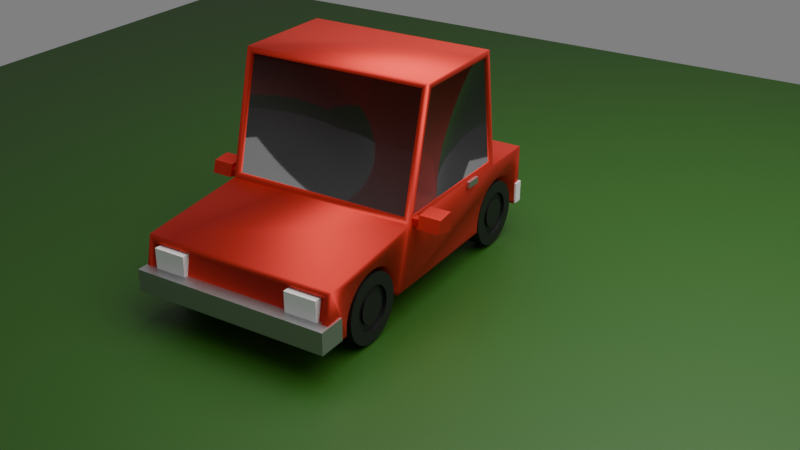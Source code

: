 # Source: car.blend  (saved by Blender 5.0.119; exported with 4.5.12 LTS)
import bpy
from mathutils import Matrix  # noqa: F401  (used for matrix-valued properties, if any)

bpy.ops.wm.read_factory_settings(use_empty=True)
scene = bpy.context.scene
scene.name = 'Scene'

# ---- collections
col_collection = bpy.data.collections.new('Collection'); scene.collection.children.link(col_collection)

# ---- materials (node trees are filled in below, after node groups)
mat_car_red = bpy.data.materials.new('car red')
mat_car_red.alpha_threshold = 0.0
mat_car_red.use_backface_culling_lightprobe_volume = False
mat_car_red.roughness = 0.5
mat_car_red.line_color = (0.0, 0.0, 0.0, 1.0)
mat_winshild = bpy.data.materials.new('winshild')
mat_material_002 = bpy.data.materials.new('Material.002')
mat_material = bpy.data.materials.new('Material')
mat_material_001 = bpy.data.materials.new('Material.001')

# ---- material node trees
mat_car_red.use_nodes = True; mat_car_red.node_tree.nodes.clear()
_N = mat_car_red.node_tree.nodes; _L = mat_car_red.node_tree.links
n0 = _N.new('ShaderNodeOutputMaterial'); n0.name = 'Material Output'; n0.location = (200, 100)
n1 = _N.new('ShaderNodeBsdfPrincipled'); n1.name = 'Principled BSDF'; n1.location = (-200, 100)
n1.inputs[0].default_value = (0.8, 0.06054, 0.04698, 1.0)
n1.inputs[1].default_value = 1.0
n1.inputs[2].default_value = 0.607
_L.new(n1.outputs[0], n0.inputs[0])
n0.is_active_output = True
mat_winshild.use_nodes = True; mat_winshild.node_tree.nodes.clear()
_N = mat_winshild.node_tree.nodes; _L = mat_winshild.node_tree.links
n0 = _N.new('ShaderNodeBsdfPrincipled'); n0.name = 'Principled BSDF'; n0.location = (-200, 100)
n0.inputs[0].default_value = (0.02821, 0.02821, 0.02821, 1.0)
n0.inputs[2].default_value = 0.07
n1 = _N.new('ShaderNodeOutputMaterial'); n1.name = 'Material Output'; n1.location = (200, 100)
_L.new(n0.outputs[0], n1.inputs[0])
n1.is_active_output = True
mat_material_002.use_nodes = True; mat_material_002.node_tree.nodes.clear()
_N = mat_material_002.node_tree.nodes; _L = mat_material_002.node_tree.links
n0 = _N.new('ShaderNodeBsdfPrincipled'); n0.name = 'Principled BSDF'; n0.location = (-200, 100)
n0.inputs[0].default_value = (0.008122, 0.008122, 0.008122, 1.0)
n1 = _N.new('ShaderNodeOutputMaterial'); n1.name = 'Material Output'; n1.location = (200, 100)
_L.new(n0.outputs[0], n1.inputs[0])
n1.is_active_output = True
mat_material.use_nodes = True; mat_material.node_tree.nodes.clear()
_N = mat_material.node_tree.nodes; _L = mat_material.node_tree.links
n0 = _N.new('ShaderNodeBsdfPrincipled'); n0.name = 'Principled BSDF'; n0.location = (-200, 100)
n0.inputs[0].default_value = (0.4337, 0.4337, 0.4337, 1.0)
n0.inputs[1].default_value = 1.0
n1 = _N.new('ShaderNodeOutputMaterial'); n1.name = 'Material Output'; n1.location = (200, 100)
_L.new(n0.outputs[0], n1.inputs[0])
n1.is_active_output = True
mat_material_001.use_nodes = True; mat_material_001.node_tree.nodes.clear()
_N = mat_material_001.node_tree.nodes; _L = mat_material_001.node_tree.links
n0 = _N.new('ShaderNodeBsdfPrincipled'); n0.name = 'Principled BSDF'; n0.location = (-200, 100)
n0.inputs[0].default_value = (0.01929, 0.09463, 0.004344, 1.0)
n1 = _N.new('ShaderNodeOutputMaterial'); n1.name = 'Material Output'; n1.location = (200, 100)
_L.new(n0.outputs[0], n1.inputs[0])
n1.is_active_output = True

# ---- world
world_world = bpy.data.worlds.new('World'); scene.world = world_world
world_world.use_nodes = True; world_world.node_tree.nodes.clear()
_N = world_world.node_tree.nodes; _L = world_world.node_tree.links
n0 = _N.new('ShaderNodeOutputWorld'); n0.name = 'World Output'; n0.location = (200, 100)
n1 = _N.new('ShaderNodeBackground'); n1.name = 'Background'; n1.location = (-200, 100)
n1.inputs[0].default_value = (0.2168, 0.2168, 0.2168, 1.0)
_L.new(n1.outputs[0], n0.inputs[0])
n0.is_active_output = True
world_world.color = (0.05088, 0.05088, 0.05088)
world_world.sun_shadow_jitter_overblur = 0.0

# ---- cameras
cam_camera = bpy.data.cameras.new('Camera')
cam_camera.clip_end = 100.0
cam_camera.ortho_scale = 7.314

# ---- lights
light_light = bpy.data.lights.new('Light', 'AREA')
light_light.energy = 1000.0
light_light.shadow_soft_size = 0.1
light_light.shape = 'RECTANGLE'
light_light.size = 10.0
light_light.size_y = 10.0

# ---- meshes
me_cube = bpy.data.meshes.new('Cube')
me_cube.from_pydata([(1.0, 1.752, 0.314), (1.0, 1.752, -0.314), (0.9361, -1.648, 0.1454), (0.9361, -1.738, -0.2517), (-1.0, 1.752, 0.314), (-1.0, 1.752, -0.314), (-0.9361, -1.648, 0.1454), (-0.9361, -1.738, -0.2517), (-1.0, -0.4426, -0.314), (1.0, 1.092, 0.3723), (0.9431, -0.4283, 0.3691), (-0.9431, -0.4283, 0.3691), (-0.9402, 1.151, 0.3732), (1.0, -0.4426, -0.314), (1.0, 0.9384, 1.497), (0.9431, -0.1362, 1.501), (-0.9431, -0.1362, 1.501), (-0.9402, 0.9974, 1.496), (-1.0, -0.3713, 0.3692), (1.0, -0.3674, 0.3723), (-1.0, -0.07918, 1.5), (1.0, -0.07681, 1.497), (-1.0, -0.4426, 0.314), (1.0, -0.4426, 0.314), (-1.0, -0.1219, 1.556), (1.0, -0.1219, 1.556), (-0.9431, -0.3928, 0.3599), (0.9431, -0.3928, 0.3599), (-0.9431, -0.1007, 1.491), (0.9431, -0.1007, 1.491), (0.9402, 1.151, 0.3732), (0.9402, 0.9974, 1.496), (0.9744, 1.092, 0.3723), (0.9744, -0.3674, 0.3723), (0.9744, 0.9384, 1.497), (0.9744, -0.07681, 1.497), (-1.0, 1.095, 0.3692), (1.0, 1.159, 0.314), (-1.0, 0.9411, 1.5), (1.0, 0.9893, 1.556), (-0.9402, 1.123, 0.3695), (0.9402, 1.123, 0.3695), (-0.9402, 0.9702, 1.493), (0.9402, 0.9702, 1.493), (-1.0, 1.159, 0.314), (-1.0, 0.9893, 1.556), (-1.026, -0.3713, 0.3692), (-1.026, 1.095, 0.3692), (-1.026, -0.07918, 1.5), (-1.026, 0.9411, 1.5), (-1.0, -0.3713, 0.3692), (-1.0, 1.095, 0.3692), (-1.0, -0.07918, 1.5), (-1.0, 0.9411, 1.5), (-0.9736, -0.3713, 0.3692), (-0.9736, 1.095, 0.3692), (-0.9736, -0.07918, 1.5), (-0.9736, 0.9411, 1.5), (1.0, -1.433, -0.314), (1.0, -0.6279, -0.314), (-1.0, -1.433, -0.314), (-1.0, -0.6279, -0.314), (1.0, -1.186, 0.1055), (1.0, -1.11, 0.1286), (1.0, -1.031, 0.1365), (1.0, -0.9512, 0.1286), (1.0, -0.8045, 0.06788), (1.0, -0.7428, 0.01726), (1.0, -0.6546, -0.1148), (1.0, -0.6314, -0.1911), (1.0, -0.6922, -0.04441), (1.0, -0.8748, 0.1055), (1.0, -1.438, -0.2705), (1.0, -1.407, -0.1148), (1.0, -1.43, -0.1911), (1.0, -1.318, 0.01726), (1.0, -0.6236, -0.2705), (1.0, -1.257, 0.06788), (1.0, -1.369, -0.04441), (-1.0, -1.407, -0.1148), (-1.0, -1.318, 0.01726), (-1.0, -1.369, -0.04441), (-1.0, -1.257, 0.06788), (-1.0, -1.11, 0.1286), (-1.0, -1.186, 0.1055), (-1.0, -0.9512, 0.1286), (-1.0, -1.031, 0.1365), (-1.0, -1.438, -0.2705), (-1.0, -1.43, -0.1911), (-1.0, -0.8045, 0.06788), (-1.0, -0.8748, 0.1055), (-1.0, -0.6546, -0.1148), (-1.0, -0.6922, -0.04441), (-1.0, -0.6236, -0.2705), (-1.0, -0.6314, -0.1911), (-1.0, -0.7428, 0.01726), (-1.0, 1.267, 0.1365), (-1.0, 1.159, 0.1197), (-1.0, 1.188, 0.1286), (-1.0, 1.423, 0.1055), (-1.0, 1.494, 0.06788), (-1.0, 1.347, 0.1286), (-1.0, 1.606, -0.04441), (-1.0, 1.555, 0.01726), (-1.0, 1.667, -0.1911), (-1.0, 1.674, -0.2705), (-1.0, 1.67, -0.314), (-1.0, 1.644, -0.1148), (1.0, 1.347, 0.1286), (1.0, 1.494, 0.06788), (1.0, 1.423, 0.1055), (1.0, 1.606, -0.04441), (1.0, 1.667, -0.1911), (1.0, 1.644, -0.1148), (1.0, 1.555, 0.01726), (1.0, 1.188, 0.1286), (1.0, 1.159, 0.1197), (1.0, 1.674, -0.2705), (1.0, 1.67, -0.314), (1.0, 1.267, 0.1365), (1.0, 0.8683, -0.1911), (1.0, 0.8915, -0.1148), (1.0, 0.9291, -0.04441), (1.0, 1.112, 0.1055), (1.0, 0.9797, 0.01726), (1.0, 1.041, 0.06788), (1.0, 0.8648, -0.314), (1.0, 0.8605, -0.2705), (-1.0, 0.8648, -0.314), (-1.0, 0.8605, -0.2705), (-1.0, 0.8683, -0.1911), (-1.0, 0.8915, -0.1148), (-1.0, 0.9291, -0.04441), (-1.0, 1.041, 0.06788), (-1.0, 1.112, 0.1055), (-1.0, 0.9797, 0.01726), (1.0, -1.634, 0.2077), (-1.0, -1.634, 0.2077), (1.0, -1.752, -0.314), (-1.0, -1.752, -0.314), (0.9361, -1.613, 0.1376), (-0.9361, -1.613, 0.1376), (0.9361, -1.703, -0.2596), (-0.9361, -1.703, -0.2596)], [], [(23, 22, 137, 136), (6, 7, 143, 141), (44, 4, 5, 106, 105, 104, 107, 102, 103, 100, 99, 101, 96, 98, 97), (138, 139, 60, 58), (8, 13, 59, 61), (59, 13, 23, 136, 138, 58, 72, 74, 73, 78, 75, 77, 62, 63, 64, 65, 71, 66, 67, 70, 68, 69, 76), (5, 4, 0, 1), (1, 0, 37, 116, 115, 119, 108, 110, 109, 114, 111, 113, 112, 117, 118), (116, 37, 23, 13, 126, 127, 120, 121, 122, 124, 125, 123), (106, 5, 1, 118), (13, 8, 128, 126), (87, 60, 139, 137, 22, 8, 61, 93, 94, 91, 92, 95, 89, 90, 85, 86, 83, 84, 82, 80, 81, 79, 88), (129, 128, 8, 22, 44, 97, 134, 133, 135, 132, 131, 130), (0, 4, 44, 37), (10, 15, 29, 27), (39, 45, 24, 25), (36, 18, 46, 47), (21, 19, 33, 35), (30, 12, 40, 41), (10, 11, 22, 23), (16, 15, 25, 24), (15, 10, 23, 25), (11, 16, 24, 22), (26, 27, 29, 28), (11, 10, 27, 26), (16, 11, 26, 28), (15, 16, 28, 29), (9, 19, 23, 37), (21, 14, 39, 25), (19, 21, 25, 23), (14, 9, 37, 39), (33, 32, 34, 35), (19, 9, 32, 33), (9, 14, 34, 32), (14, 21, 35, 34), (12, 30, 37, 44), (31, 17, 45, 39), (17, 12, 44, 45), (30, 31, 39, 37), (41, 40, 42, 43), (31, 30, 41, 43), (17, 31, 43, 42), (12, 17, 42, 40), (18, 36, 44, 22), (38, 20, 24, 45), (20, 18, 22, 24), (36, 38, 45, 44), (46, 48, 52, 50), (38, 36, 47, 49), (20, 38, 49, 48), (18, 20, 48, 46), (53, 51, 55, 57), (47, 46, 50, 51), (49, 47, 51, 53), (48, 49, 53, 52), (55, 54, 56, 57), (52, 53, 57, 56), (50, 52, 56, 54), (51, 50, 54, 55), (85, 65, 64, 86), (71, 65, 85, 90), (89, 66, 71, 90), (95, 67, 66, 89), (70, 67, 95, 92), (68, 70, 92, 91), (69, 68, 91, 94), (76, 69, 94, 93), (59, 76, 93, 61), (58, 60, 87, 72), (88, 74, 72, 87), (79, 73, 74, 88), (81, 78, 73, 79), (80, 75, 78, 81), (82, 77, 75, 80), (84, 62, 77, 82), (83, 63, 62, 84), (86, 64, 63, 83), (119, 96, 101, 108), (99, 110, 108, 101), (100, 109, 110, 99), (103, 114, 109, 100), (103, 102, 111, 114), (102, 107, 113, 111), (107, 104, 112, 113), (104, 105, 117, 112), (118, 117, 105, 106), (128, 129, 127, 126), (130, 120, 127, 129), (131, 121, 120, 130), (132, 122, 121, 131), (135, 124, 122, 132), (133, 125, 124, 135), (134, 123, 125, 133), (97, 98, 115, 116, 123, 134), (96, 119, 115, 98), (6, 2, 136, 137), (3, 7, 139, 138), (2, 3, 138, 136), (7, 6, 137, 139), (142, 140, 141, 143), (7, 3, 142, 143), (3, 2, 140, 142), (2, 6, 141, 140)])
me_cube.polygons.foreach_set('use_smooth', [True] * 103)
me_cube.polygons.foreach_set('material_index', [0, 0, 0, 0, 0, 0, 0, 0, 0, 0, 0, 0, 0, 0, 0, 0, 0, 0, 0, 0, 0, 0, 0, 1, 0, 0, 0, 0, 0, 0, 0, 1, 0, 0, 0, 0, 0, 0, 0, 1, 0, 0, 0, 0, 0, 0, 0, 0, 0, 0, 0, 0, 0, 0, 0, 0, 0, 0, 0, 0, 0, 0, 0, 0, 0, 0, 0, 0, 0, 0, 0, 0, 0, 0, 0, 0, 0, 0, 0, 0, 0, 0, 0, 0, 0, 0, 0, 0, 0, 0, 0, 0, 0, 0, 0, 0, 0, 0, 0, 0, 0, 0, 0])
_k = set([(0, 4), (136, 137)])
me_cube.attributes.new('sharp_edge', 'BOOLEAN', 'EDGE').data.foreach_set('value', [ (min(e.vertices), max(e.vertices)) in _k for e in me_cube.edges])
_uv = me_cube.uv_layers.new(name='UVMap')
_uv.uv.foreach_set('vector', [0.625, 0.6658, 0.875, 0.6658, 0.875, 0.75, 0.625, 0.75, 0.5952, 0.992, 0.4048, 0.992, 0.4048, 0.992, 0.5952, 0.992, 0.625, 0.1676, 0.625, 0.25, 0.375, 0.25, 0.375, 0.2386, 0.3923, 0.2392, 0.4239, 0.2381, 0.4543, 0.2349, 0.4823, 0.2297, 0.5069, 0.2227, 0.527, 0.2141, 0.542, 0.2043, 0.5512, 0.1937, 0.5543, 0.1827, 0.5512, 0.1716, 0.5477, 0.1676, 0.375, 0.75, 0.125, 0.75, 0.125, 0.7295, 0.375, 0.7295, 0.125, 0.6658, 0.375, 0.6658, 0.375, 0.6777, 0.125, 0.6777, 0.375, 0.6777, 0.375, 0.6658, 0.625, 0.6658, 0.625, 0.75, 0.375, 0.75, 0.375, 0.7295, 0.3923, 0.7298, 0.4239, 0.7293, 0.4543, 0.7278, 0.4823, 0.7254, 0.5069, 0.7221, 0.527, 0.7181, 0.542, 0.7136, 0.5512, 0.7087, 0.5543, 0.7036, 0.5512, 0.6985, 0.542, 0.6936, 0.527, 0.6891, 0.5069, 0.6851, 0.4823, 0.6818, 0.4543, 0.6794, 0.4239, 0.6779, 0.3923, 0.6774, 0.375, 0.25, 0.625, 0.25, 0.625, 0.5, 0.375, 0.5, 0.375, 0.5, 0.625, 0.5, 0.625, 0.5824, 0.5477, 0.5824, 0.5512, 0.5784, 0.5543, 0.5673, 0.5512, 0.5563, 0.542, 0.5457, 0.527, 0.5359, 0.5069, 0.5273, 0.4823, 0.5203, 0.4543, 0.5151, 0.4239, 0.5119, 0.3923, 0.5108, 0.375, 0.5114, 0.5477, 0.5824, 0.625, 0.5824, 0.625, 0.6658, 0.375, 0.6658, 0.375, 0.5977, 0.3923, 0.598, 0.4239, 0.5976, 0.4543, 0.5963, 0.4823, 0.5944, 0.5069, 0.5918, 0.527, 0.5885, 0.542, 0.5849, 0.125, 0.5114, 0.125, 0.5, 0.375, 0.5, 0.375, 0.5114, 0.375, 0.6658, 0.125, 0.6658, 0.125, 0.5977, 0.375, 0.5977, 0.3923, 0.02022, 0.375, 0.0205, 0.375, 0.0, 0.625, 0.0, 0.625, 0.08423, 0.375, 0.08423, 0.375, 0.07231, 0.3923, 0.07258, 0.4239, 0.07208, 0.4543, 0.07059, 0.4823, 0.06817, 0.5069, 0.06491, 0.527, 0.06095, 0.542, 0.05642, 0.5512, 0.05151, 0.5543, 0.0464, 0.5512, 0.0413, 0.542, 0.03638, 0.527, 0.03186, 0.5069, 0.02789, 0.4823, 0.02464, 0.4543, 0.02222, 0.4239, 0.02073, 0.3923, 0.152, 0.375, 0.1523, 0.375, 0.08423, 0.625, 0.08423, 0.625, 0.1676, 0.5477, 0.1676, 0.542, 0.1651, 0.527, 0.1615, 0.5069, 0.1582, 0.4823, 0.1556, 0.4543, 0.1537, 0.4239, 0.1524, 0.625, 0.5, 0.875, 0.5, 0.875, 0.5824, 0.625, 0.5824, 0.6321, 0.6658, 0.6321, 0.6658, 0.6321, 0.6658, 0.6321, 0.6658, 0.625, 0.5824, 0.875, 0.5824, 0.875, 0.6658, 0.625, 0.6658, 0.625, 0.1645, 0.625, 0.08735, 0.625, 0.08735, 0.625, 0.1645, 0.625, 0.6617, 0.625, 0.6625, 0.625, 0.6625, 0.625, 0.6617, 0.6325, 0.5824, 0.8675, 0.5824, 0.8675, 0.5824, 0.6325, 0.5824, 0.6321, 0.6658, 0.8679, 0.6658, 0.875, 0.6658, 0.625, 0.6658, 0.8679, 0.6658, 0.6321, 0.6658, 0.625, 0.6658, 0.875, 0.6658, 0.6321, 0.6658, 0.6321, 0.6658, 0.625, 0.6658, 0.625, 0.6658, 0.8679, 0.6658, 0.8679, 0.6658, 0.875, 0.6658, 0.875, 0.6658, 0.8679, 0.6658, 0.6321, 0.6658, 0.6321, 0.6658, 0.8679, 0.6658, 0.8679, 0.6658, 0.6321, 0.6658, 0.6321, 0.6658, 0.8679, 0.6658, 0.8679, 0.6658, 0.8679, 0.6658, 0.8679, 0.6658, 0.8679, 0.6658, 0.6321, 0.6658, 0.8679, 0.6658, 0.8679, 0.6658, 0.6321, 0.6658, 0.625, 0.5857, 0.625, 0.6625, 0.625, 0.6658, 0.625, 0.5824, 0.625, 0.6617, 0.625, 0.5865, 0.625, 0.5824, 0.625, 0.6658, 0.625, 0.6625, 0.625, 0.6617, 0.625, 0.6658, 0.625, 0.6658, 0.625, 0.5865, 0.625, 0.5857, 0.625, 0.5824, 0.625, 0.5824, 0.625, 0.6625, 0.625, 0.5857, 0.625, 0.5865, 0.625, 0.6617, 0.625, 0.6625, 0.625, 0.5857, 0.625, 0.5857, 0.625, 0.6625, 0.625, 0.5857, 0.625, 0.5865, 0.625, 0.5865, 0.625, 0.5857, 0.625, 0.5865, 0.625, 0.6617, 0.625, 0.6617, 0.625, 0.5865, 0.8675, 0.5824, 0.6325, 0.5824, 0.625, 0.5824, 0.875, 0.5824, 0.6325, 0.5824, 0.8675, 0.5824, 0.875, 0.5824, 0.625, 0.5824, 0.8675, 0.5824, 0.8675, 0.5824, 0.875, 0.5824, 0.875, 0.5824, 0.6325, 0.5824, 0.6325, 0.5824, 0.625, 0.5824, 0.625, 0.5824, 0.6325, 0.5824, 0.8675, 0.5824, 0.8675, 0.5824, 0.6325, 0.5824, 0.6325, 0.5824, 0.6325, 0.5824, 0.6325, 0.5824, 0.6325, 0.5824, 0.8675, 0.5824, 0.6325, 0.5824, 0.6325, 0.5824, 0.8675, 0.5824, 0.8675, 0.5824, 0.8675, 0.5824, 0.8675, 0.5824, 0.8675, 0.5824, 0.625, 0.08735, 0.625, 0.1645, 0.625, 0.1676, 0.625, 0.08423, 0.625, 0.1637, 0.625, 0.08813, 0.625, 0.08423, 0.625, 0.1676, 0.625, 0.08813, 0.625, 0.08735, 0.625, 0.08423, 0.625, 0.08423, 0.625, 0.1645, 0.625, 0.1637, 0.625, 0.1676, 0.625, 0.1676, 0.625, 0.08735, 0.625, 0.08813, 0.625, 0.08813, 0.625, 0.08735, 0.625, 0.1637, 0.625, 0.1645, 0.625, 0.1645, 0.625, 0.1637, 0.625, 0.08813, 0.625, 0.1637, 0.625, 0.1637, 0.625, 0.08813, 0.625, 0.08735, 0.625, 0.08813, 0.625, 0.08813, 0.625, 0.08735, 0.625, 0.1637, 0.625, 0.1645, 0.625, 0.1645, 0.625, 0.1637, 0.625, 0.1645, 0.625, 0.08735, 0.625, 0.08735, 0.625, 0.1645, 0.625, 0.1637, 0.625, 0.1645, 0.625, 0.1645, 0.625, 0.1637, 0.625, 0.08813, 0.625, 0.1637, 0.625, 0.1637, 0.625, 0.08813, 0.625, 0.1645, 0.625, 0.08735, 0.625, 0.08813, 0.625, 0.1637, 0.625, 0.08813, 0.625, 0.1637, 0.625, 0.1637, 0.625, 0.08813, 0.625, 0.08735, 0.625, 0.08813, 0.625, 0.08813, 0.625, 0.08735, 0.625, 0.1645, 0.625, 0.08735, 0.625, 0.08735, 0.625, 0.1645, 0.9688, 0.5874, 0.9688, 0.9726, 1.0, 0.9726, 1.0, 0.5874, 0.9375, 0.9726, 0.9688, 0.9726, 0.9688, 0.5874, 0.9375, 0.5874, 0.9062, 0.5874, 0.9062, 0.9726, 0.9375, 0.9726, 0.9375, 0.5874, 0.875, 0.5874, 0.875, 0.9726, 0.9062, 0.9726, 0.9062, 0.5874, 0.8438, 0.9726, 0.875, 0.9726, 0.875, 0.5874, 0.8438, 0.5874, 0.8125, 0.9726, 0.8438, 0.9726, 0.8438, 0.5874, 0.8125, 0.5874, 0.7812, 0.9726, 0.8125, 0.9726, 0.8125, 0.5874, 0.7813, 0.5874, 0.75, 0.9726, 0.7812, 0.9726, 0.7813, 0.5874, 0.75, 0.5874, 0.7329, 0.9726, 0.75, 0.9726, 0.75, 0.5874, 0.7329, 0.5874, 0.2671, 0.9726, 0.2671, 0.5874, 0.25, 0.5874, 0.25, 0.9726, 0.2188, 0.5874, 0.2188, 0.9726, 0.25, 0.9726, 0.25, 0.5874, 0.1875, 0.5874, 0.1875, 0.9726, 0.2188, 0.9726, 0.2188, 0.5874, 0.1562, 0.5874, 0.1562, 0.9726, 0.1875, 0.9726, 0.1875, 0.5874, 0.125, 0.5874, 0.125, 0.9726, 0.1562, 0.9726, 0.1562, 0.5874, 0.09375, 0.5874, 0.09375, 0.9726, 0.125, 0.9726, 0.125, 0.5874, 0.0625, 0.5874, 0.0625, 0.9726, 0.09375, 0.9726, 0.09375, 0.5874, 0.03125, 0.5874, 0.03125, 0.9726, 0.0625, 0.9726, 0.0625, 0.5874, 0.0, 0.5874, 0.0, 0.9726, 0.03125, 0.9726, 0.03125, 0.5874, 1.0, 0.9726, 1.0, 0.5874, 0.9688, 0.5874, 0.9688, 0.9726, 0.9375, 0.5874, 0.9375, 0.9726, 0.9688, 0.9726, 0.9688, 0.5874, 0.9062, 0.5874, 0.9062, 0.9726, 0.9375, 0.9726, 0.9375, 0.5874, 0.875, 0.5874, 0.875, 0.9726, 0.9062, 0.9726, 0.9062, 0.5874, 0.875, 0.5874, 0.8438, 0.5874, 0.8438, 0.9726, 0.875, 0.9726, 0.8438, 0.5874, 0.8125, 0.5874, 0.8125, 0.9726, 0.8438, 0.9726, 0.8125, 0.5874, 0.7812, 0.5874, 0.7812, 0.9726, 0.8125, 0.9726, 0.7812, 0.5874, 0.75, 0.5874, 0.75, 0.9726, 0.7812, 0.9726, 0.7329, 0.9726, 0.75, 0.9726, 0.75, 0.5874, 0.7329, 0.5874, 0.2671, 0.5874, 0.25, 0.5874, 0.25, 0.9726, 0.2671, 0.9726, 0.2188, 0.5874, 0.2188, 0.9726, 0.25, 0.9726, 0.25, 0.5874, 0.1875, 0.5874, 0.1875, 0.9726, 0.2188, 0.9726, 0.2188, 0.5874, 0.1562, 0.5874, 0.1562, 0.9726, 0.1875, 0.9726, 0.1875, 0.5874, 0.125, 0.5874, 0.125, 0.9726, 0.1562, 0.9726, 0.1562, 0.5874, 0.09375, 0.5874, 0.09375, 0.9726, 0.125, 0.9726, 0.125, 0.5874, 0.0625, 0.5874, 0.0625, 0.9726, 0.09375, 0.9726, 0.09375, 0.5874, 0.04328, 0.5874, 0.03125, 0.5874, 0.03125, 0.9726, 0.04328, 0.9726, 0.0625, 0.9726, 0.0625, 0.5874, 0.0, 0.5874, 0.0, 0.9726, 0.03125, 0.9726, 0.03125, 0.5874, 0.5952, 0.992, 0.5952, 0.758, 0.625, 0.75, 0.625, 1.0, 0.4048, 0.758, 0.4048, 0.992, 0.375, 1.0, 0.375, 0.75, 0.5952, 0.758, 0.4048, 0.758, 0.375, 0.75, 0.625, 0.75, 0.4048, 0.992, 0.5952, 0.992, 0.625, 1.0, 0.375, 1.0, 0.4048, 0.758, 0.5952, 0.758, 0.5952, 0.992, 0.4048, 0.992, 0.4048, 0.992, 0.4048, 0.758, 0.4048, 0.758, 0.4048, 0.992, 0.4048, 0.758, 0.5952, 0.758, 0.5952, 0.758, 0.4048, 0.758, 0.5952, 0.758, 0.5952, 0.992, 0.5952, 0.992, 0.5952, 0.758])
me_cube.materials.append(mat_car_red)
me_cube.materials.append(mat_winshild)
me_cube.use_mirror_vertex_groups = False
me_cube.update()
me_cylinder = bpy.data.meshes.new('Cylinder')
me_cylinder.from_pydata([(0.0, 1.0, -1.0), (0.0, 0.6504, 1.0), (0.1951, 0.9808, -1.0), (0.1269, 0.6379, 1.0), (0.3827, 0.9239, -1.0), (0.2489, 0.6008, 1.0), (0.5556, 0.8315, -1.0), (0.3613, 0.5407, 1.0), (0.7071, 0.7071, -1.0), (0.4599, 0.4599, 1.0), (0.8315, 0.5556, -1.0), (0.5407, 0.3613, 1.0), (0.9239, 0.3827, -1.0), (0.6008, 0.2489, 1.0), (0.9808, 0.1951, -1.0), (0.6379, 0.1269, 1.0), (1.0, 0.0, -1.0), (0.6504, 0.0, 1.0), (0.9808, -0.1951, -1.0), (0.6379, -0.1269, 1.0), (0.9239, -0.3827, -1.0), (0.6008, -0.2489, 1.0), (0.8315, -0.5556, -1.0), (0.5407, -0.3613, 1.0), (0.7071, -0.7071, -1.0), (0.4599, -0.4599, 1.0), (0.5556, -0.8315, -1.0), (0.3613, -0.5407, 1.0), (0.3827, -0.9239, -1.0), (0.2489, -0.6008, 1.0), (0.1951, -0.9808, -1.0), (0.1269, -0.6379, 1.0), (0.0, -1.0, -1.0), (0.0, -0.6504, 1.0), (-0.1951, -0.9808, -1.0), (-0.1269, -0.6379, 1.0), (-0.3827, -0.9239, -1.0), (-0.2489, -0.6008, 1.0), (-0.5556, -0.8315, -1.0), (-0.3613, -0.5407, 1.0), (-0.7071, -0.7071, -1.0), (-0.4599, -0.4599, 1.0), (-0.8315, -0.5556, -1.0), (-0.5407, -0.3613, 1.0), (-0.9239, -0.3827, -1.0), (-0.6008, -0.2489, 1.0), (-0.9808, -0.1951, -1.0), (-0.6379, -0.1269, 1.0), (-1.0, 0.0, -1.0), (-0.6504, 0.0, 1.0), (-0.9808, 0.1951, -1.0), (-0.6379, 0.1269, 1.0), (-0.9239, 0.3827, -1.0), (-0.6008, 0.2489, 1.0), (-0.8315, 0.5556, -1.0), (-0.5407, 0.3613, 1.0), (-0.7071, 0.7071, -1.0), (-0.4599, 0.4599, 1.0), (-0.5556, 0.8315, -1.0), (-0.3613, 0.5407, 1.0), (-0.3827, 0.9239, -1.0), (-0.2489, 0.6008, 1.0), (-0.1951, 0.9808, -1.0), (-0.1269, 0.6379, 1.0), (0.1951, 0.9808, 1.0), (0.0, 1.0, 1.0), (0.3827, 0.9239, 1.0), (0.5556, 0.8315, 1.0), (0.7071, 0.7071, 1.0), (0.8315, 0.5556, 1.0), (0.9239, 0.3827, 1.0), (0.9808, 0.1951, 1.0), (1.0, 0.0, 1.0), (0.9808, -0.1951, 1.0), (0.9239, -0.3827, 1.0), (0.8315, -0.5556, 1.0), (0.7071, -0.7071, 1.0), (0.5556, -0.8315, 1.0), (0.3827, -0.9239, 1.0), (0.1951, -0.9808, 1.0), (0.0, -1.0, 1.0), (-0.1951, -0.9808, 1.0), (-0.3827, -0.9239, 1.0), (-0.5556, -0.8315, 1.0), (-0.7071, -0.7071, 1.0), (-0.8315, -0.5556, 1.0), (-0.9239, -0.3827, 1.0), (-0.9808, -0.1951, 1.0), (-1.0, 0.0, 1.0), (-0.9808, 0.1951, 1.0), (-0.9239, 0.3827, 1.0), (-0.8315, 0.5556, 1.0), (-0.7071, 0.7071, 1.0), (-0.5556, 0.8315, 1.0), (-0.3827, 0.9239, 1.0), (-0.1951, 0.9808, 1.0), (0.1951, 0.9808, 1.0), (0.0, 1.0, 1.0), (0.3827, 0.9239, 1.0), (0.5556, 0.8315, 1.0), (0.7071, 0.7071, 1.0), (0.8315, 0.5556, 1.0), (0.9239, 0.3827, 1.0), (0.9808, 0.1951, 1.0), (1.0, 0.0, 1.0), (0.9808, -0.1951, 1.0), (0.9239, -0.3827, 1.0), (0.8315, -0.5556, 1.0), (0.7071, -0.7071, 1.0), (0.5556, -0.8315, 1.0), (0.3827, -0.9239, 1.0), (0.1951, -0.9808, 1.0), (0.0, -1.0, 1.0), (-0.1951, -0.9808, 1.0), (-0.3827, -0.9239, 1.0), (-0.5556, -0.8315, 1.0), (-0.7071, -0.7071, 1.0), (-0.8315, -0.5556, 1.0), (-0.9239, -0.3827, 1.0), (-0.9808, -0.1951, 1.0), (-1.0, 0.0, 1.0), (-0.9808, 0.1951, 1.0), (-0.9239, 0.3827, 1.0), (-0.8315, 0.5556, 1.0), (-0.7071, 0.7071, 1.0), (-0.5556, 0.8315, 1.0), (-0.3827, 0.9239, 1.0), (-0.1951, 0.9808, 1.0), (0.08577, 0.4312, 0.7078), (0.0, 0.4397, 0.7078), (0.1683, 0.4062, 0.7078), (0.2443, 0.3656, 0.7078), (0.3109, 0.3109, 0.7078), (0.3656, 0.2443, 0.7078), (0.4062, 0.1683, 0.7078), (0.4312, 0.08577, 0.7078), (0.4397, 0.0, 0.7078), (0.4312, -0.08577, 0.7078), (0.4062, -0.1683, 0.7078), (0.3656, -0.2443, 0.7078), (0.3109, -0.3109, 0.7078), (0.2443, -0.3656, 0.7078), (0.1683, -0.4062, 0.7078), (0.08577, -0.4312, 0.7078), (0.0, -0.4397, 0.7078), (-0.08577, -0.4312, 0.7078), (-0.1683, -0.4062, 0.7078), (-0.2443, -0.3656, 0.7078), (-0.3109, -0.3109, 0.7078), (-0.3656, -0.2443, 0.7078), (-0.4062, -0.1683, 0.7078), (-0.4312, -0.08577, 0.7078), (-0.4397, 0.0, 0.7078), (-0.4312, 0.08577, 0.7078), (-0.4062, 0.1683, 0.7078), (-0.3656, 0.2443, 0.7078), (-0.3109, 0.3109, 0.7078), (-0.2443, 0.3656, 0.7078), (-0.1683, 0.4062, 0.7078), (-0.08577, 0.4312, 0.7078), (0.1269, 0.6379, 0.7078), (0.0, 0.6504, 0.7078), (0.2489, 0.6008, 0.7078), (0.3613, 0.5407, 0.7078), (0.4599, 0.4599, 0.7078), (0.5407, 0.3613, 0.7078), (0.6008, 0.2489, 0.7078), (0.6379, 0.1269, 0.7078), (0.6504, 0.0, 0.7078), (0.6379, -0.1269, 0.7078), (0.6008, -0.2489, 0.7078), (0.5407, -0.3613, 0.7078), (0.4599, -0.4599, 0.7078), (0.3613, -0.5407, 0.7078), (0.2489, -0.6008, 0.7078), (0.1269, -0.6379, 0.7078), (0.0, -0.6504, 0.7078), (-0.1269, -0.6379, 0.7078), (-0.2489, -0.6008, 0.7078), (-0.3613, -0.5407, 0.7078), (-0.4599, -0.4599, 0.7078), (-0.5407, -0.3613, 0.7078), (-0.6008, -0.2489, 0.7078), (-0.6379, -0.1269, 0.7078), (-0.6504, 0.0, 0.7078), (-0.6379, 0.1269, 0.7078), (-0.6008, 0.2489, 0.7078), (-0.5407, 0.3613, 0.7078), (-0.4599, 0.4599, 0.7078), (-0.3613, 0.5407, 0.7078), (-0.2489, 0.6008, 0.7078), (-0.1269, 0.6379, 0.7078), (0.08577, 0.4312, 0.9264), (-3.434e-09, 0.4397, 0.9264), (0.1683, 0.4062, 0.9264), (0.2443, 0.3656, 0.9264), (0.3109, 0.3109, 0.9264), (0.3656, 0.2443, 0.9264), (0.4062, 0.1683, 0.9264), (0.4312, 0.08577, 0.9264), (0.4397, 0.0, 0.9264), (0.4312, -0.08577, 0.9264), (0.4062, -0.1683, 0.9264), (0.3656, -0.2443, 0.9264), (0.3109, -0.3109, 0.9264), (0.2443, -0.3656, 0.9264), (0.1683, -0.4062, 0.9264), (0.08577, -0.4312, 0.9264), (-3.434e-09, -0.4397, 0.9264), (-0.08577, -0.4312, 0.9264), (-0.1683, -0.4062, 0.9264), (-0.2443, -0.3656, 0.9264), (-0.3109, -0.3109, 0.9264), (-0.3656, -0.2443, 0.9264), (-0.4062, -0.1683, 0.9264), (-0.4312, -0.08577, 0.9264), (-0.4397, 0.0, 0.9264), (-0.4312, 0.08577, 0.9264), (-0.4062, 0.1683, 0.9264), (-0.3656, 0.2443, 0.9264), (-0.3109, 0.3109, 0.9264), (-0.2443, 0.3656, 0.9264), (-0.1683, 0.4062, 0.9264), (-0.08577, 0.4312, 0.9264), (6.64, 1.0, -1.0), (6.64, 0.6504, 1.0), (6.835, 0.9808, -1.0), (6.767, 0.6379, 1.0), (7.023, 0.9239, -1.0), (6.889, 0.6008, 1.0), (7.196, 0.8315, -1.0), (7.001, 0.5407, 1.0), (7.347, 0.7071, -1.0), (7.1, 0.4599, 1.0), (7.471, 0.5556, -1.0), (7.181, 0.3613, 1.0), (7.564, 0.3827, -1.0), (7.241, 0.2489, 1.0), (7.621, 0.1951, -1.0), (7.278, 0.1269, 1.0), (7.64, 0.0, -1.0), (7.29, 0.0, 1.0), (7.621, -0.1951, -1.0), (7.278, -0.1269, 1.0), (7.564, -0.3827, -1.0), (7.241, -0.2489, 1.0), (7.471, -0.5556, -1.0), (7.181, -0.3613, 1.0), (7.347, -0.7071, -1.0), (7.1, -0.4599, 1.0), (7.196, -0.8315, -1.0), (7.001, -0.5407, 1.0), (7.023, -0.9239, -1.0), (6.889, -0.6008, 1.0), (6.835, -0.9808, -1.0), (6.767, -0.6379, 1.0), (6.64, -1.0, -1.0), (6.64, -0.6504, 1.0), (6.445, -0.9808, -1.0), (6.513, -0.6379, 1.0), (6.257, -0.9239, -1.0), (6.391, -0.6008, 1.0), (6.084, -0.8315, -1.0), (6.279, -0.5407, 1.0), (5.933, -0.7071, -1.0), (6.18, -0.4599, 1.0), (5.809, -0.5556, -1.0), (6.099, -0.3613, 1.0), (5.716, -0.3827, -1.0), (6.039, -0.2489, 1.0), (5.659, -0.1951, -1.0), (6.002, -0.1269, 1.0), (5.64, 0.0, -1.0), (5.99, 0.0, 1.0), (5.659, 0.1951, -1.0), (6.002, 0.1269, 1.0), (5.716, 0.3827, -1.0), (6.039, 0.2489, 1.0), (5.809, 0.5556, -1.0), (6.099, 0.3613, 1.0), (5.933, 0.7071, -1.0), (6.18, 0.4599, 1.0), (6.084, 0.8315, -1.0), (6.279, 0.5407, 1.0), (6.257, 0.9239, -1.0), (6.391, 0.6008, 1.0), (6.445, 0.9808, -1.0), (6.513, 0.6379, 1.0), (6.835, 0.9808, 1.0), (6.64, 1.0, 1.0), (7.023, 0.9239, 1.0), (7.196, 0.8315, 1.0), (7.347, 0.7071, 1.0), (7.471, 0.5556, 1.0), (7.564, 0.3827, 1.0), (7.621, 0.1951, 1.0), (7.64, 0.0, 1.0), (7.621, -0.1951, 1.0), (7.564, -0.3827, 1.0), (7.471, -0.5556, 1.0), (7.347, -0.7071, 1.0), (7.196, -0.8315, 1.0), (7.023, -0.9239, 1.0), (6.835, -0.9808, 1.0), (6.64, -1.0, 1.0), (6.445, -0.9808, 1.0), (6.257, -0.9239, 1.0), (6.084, -0.8315, 1.0), (5.933, -0.7071, 1.0), (5.809, -0.5556, 1.0), (5.716, -0.3827, 1.0), (5.659, -0.1951, 1.0), (5.64, 0.0, 1.0), (5.659, 0.1951, 1.0), (5.716, 0.3827, 1.0), (5.809, 0.5556, 1.0), (5.933, 0.7071, 1.0), (6.084, 0.8315, 1.0), (6.257, 0.9239, 1.0), (6.445, 0.9808, 1.0), (6.835, 0.9808, 1.0), (6.64, 1.0, 1.0), (7.023, 0.9239, 1.0), (7.196, 0.8315, 1.0), (7.347, 0.7071, 1.0), (7.471, 0.5556, 1.0), (7.564, 0.3827, 1.0), (7.621, 0.1951, 1.0), (7.64, 0.0, 1.0), (7.621, -0.1951, 1.0), (7.564, -0.3827, 1.0), (7.471, -0.5556, 1.0), (7.347, -0.7071, 1.0), (7.196, -0.8315, 1.0), (7.023, -0.9239, 1.0), (6.835, -0.9808, 1.0), (6.64, -1.0, 1.0), (6.445, -0.9808, 1.0), (6.257, -0.9239, 1.0), (6.084, -0.8315, 1.0), (5.933, -0.7071, 1.0), (5.809, -0.5556, 1.0), (5.716, -0.3827, 1.0), (5.659, -0.1951, 1.0), (5.64, 0.0, 1.0), (5.659, 0.1951, 1.0), (5.716, 0.3827, 1.0), (5.809, 0.5556, 1.0), (5.933, 0.7071, 1.0), (6.084, 0.8315, 1.0), (6.257, 0.9239, 1.0), (6.445, 0.9808, 1.0), (6.726, 0.4312, 0.7078), (6.64, 0.4397, 0.7078), (6.808, 0.4062, 0.7078), (6.884, 0.3656, 0.7078), (6.951, 0.3109, 0.7078), (7.006, 0.2443, 0.7078), (7.046, 0.1683, 0.7078), (7.071, 0.08577, 0.7078), (7.08, 0.0, 0.7078), (7.071, -0.08577, 0.7078), (7.046, -0.1683, 0.7078), (7.006, -0.2443, 0.7078), (6.951, -0.3109, 0.7078), (6.884, -0.3656, 0.7078), (6.808, -0.4062, 0.7078), (6.726, -0.4312, 0.7078), (6.64, -0.4397, 0.7078), (6.554, -0.4312, 0.7078), (6.472, -0.4062, 0.7078), (6.396, -0.3656, 0.7078), (6.329, -0.3109, 0.7078), (6.274, -0.2443, 0.7078), (6.234, -0.1683, 0.7078), (6.209, -0.08577, 0.7078), (6.2, 0.0, 0.7078), (6.209, 0.08577, 0.7078), (6.234, 0.1683, 0.7078), (6.274, 0.2443, 0.7078), (6.329, 0.3109, 0.7078), (6.396, 0.3656, 0.7078), (6.472, 0.4062, 0.7078), (6.554, 0.4312, 0.7078), (6.767, 0.6379, 0.7078), (6.64, 0.6504, 0.7078), (6.889, 0.6008, 0.7078), (7.001, 0.5407, 0.7078), (7.1, 0.4599, 0.7078), (7.181, 0.3613, 0.7078), (7.241, 0.2489, 0.7078), (7.278, 0.1269, 0.7078), (7.29, 0.0, 0.7078), (7.278, -0.1269, 0.7078), (7.241, -0.2489, 0.7078), (7.181, -0.3613, 0.7078), (7.1, -0.4599, 0.7078), (7.001, -0.5407, 0.7078), (6.889, -0.6008, 0.7078), (6.767, -0.6379, 0.7078), (6.64, -0.6504, 0.7078), (6.513, -0.6379, 0.7078), (6.391, -0.6008, 0.7078), (6.279, -0.5407, 0.7078), (6.18, -0.4599, 0.7078), (6.099, -0.3613, 0.7078), (6.039, -0.2489, 0.7078), (6.002, -0.1269, 0.7078), (5.99, 0.0, 0.7078), (6.002, 0.1269, 0.7078), (6.039, 0.2489, 0.7078), (6.099, 0.3613, 0.7078), (6.18, 0.4599, 0.7078), (6.279, 0.5407, 0.7078), (6.391, 0.6008, 0.7078), (6.513, 0.6379, 0.7078), (6.726, 0.4312, 0.9264), (6.64, 0.4397, 0.9264), (6.808, 0.4062, 0.9264), (6.884, 0.3656, 0.9264), (6.951, 0.3109, 0.9264), (7.006, 0.2443, 0.9264), (7.046, 0.1683, 0.9264), (7.071, 0.08577, 0.9264), (7.08, 0.0, 0.9264), (7.071, -0.08577, 0.9264), (7.046, -0.1683, 0.9264), (7.006, -0.2443, 0.9264), (6.951, -0.3109, 0.9264), (6.884, -0.3656, 0.9264), (6.808, -0.4062, 0.9264), (6.726, -0.4312, 0.9264), (6.64, -0.4397, 0.9264), (6.554, -0.4312, 0.9264), (6.472, -0.4062, 0.9264), (6.396, -0.3656, 0.9264), (6.329, -0.3109, 0.9264), (6.274, -0.2443, 0.9264), (6.234, -0.1683, 0.9264), (6.209, -0.08577, 0.9264), (6.2, 0.0, 0.9264), (6.209, 0.08577, 0.9264), (6.234, 0.1683, 0.9264), (6.274, 0.2443, 0.9264), (6.329, 0.3109, 0.9264), (6.396, 0.3656, 0.9264), (6.472, 0.4062, 0.9264), (6.554, 0.4312, 0.9264)], [], [(0, 65, 64, 2), (2, 64, 66, 4), (4, 66, 67, 6), (6, 67, 68, 8), (8, 68, 69, 10), (10, 69, 70, 12), (12, 70, 71, 14), (14, 71, 72, 16), (16, 72, 73, 18), (18, 73, 74, 20), (20, 74, 75, 22), (22, 75, 76, 24), (24, 76, 77, 26), (26, 77, 78, 28), (28, 78, 79, 30), (30, 79, 80, 32), (32, 80, 81, 34), (34, 81, 82, 36), (36, 82, 83, 38), (38, 83, 84, 40), (40, 84, 85, 42), (42, 85, 86, 44), (44, 86, 87, 46), (46, 87, 88, 48), (48, 88, 89, 50), (50, 89, 90, 52), (52, 90, 91, 54), (54, 91, 92, 56), (56, 92, 93, 58), (58, 93, 94, 60), (41, 39, 179, 180), (60, 94, 95, 62), (62, 95, 65, 0), (0, 2, 4, 6, 8, 10, 12, 14, 16, 18, 20, 22, 24, 26, 28, 30, 32, 34, 36, 38, 40, 42, 44, 46, 48, 50, 52, 54, 56, 58, 60, 62), (97, 96, 64, 65), (96, 98, 66, 64), (98, 99, 67, 66), (99, 100, 68, 67), (100, 101, 69, 68), (101, 102, 70, 69), (102, 103, 71, 70), (103, 104, 72, 71), (104, 105, 73, 72), (105, 106, 74, 73), (106, 107, 75, 74), (107, 108, 76, 75), (108, 109, 77, 76), (109, 110, 78, 77), (110, 111, 79, 78), (111, 112, 80, 79), (112, 113, 81, 80), (113, 114, 82, 81), (114, 115, 83, 82), (115, 116, 84, 83), (116, 117, 85, 84), (117, 118, 86, 85), (118, 119, 87, 86), (119, 120, 88, 87), (120, 121, 89, 88), (121, 122, 90, 89), (122, 123, 91, 90), (123, 124, 92, 91), (124, 125, 93, 92), (125, 126, 94, 93), (126, 127, 95, 94), (127, 97, 65, 95), (1, 3, 96, 97), (3, 5, 98, 96), (5, 7, 99, 98), (7, 9, 100, 99), (9, 11, 101, 100), (11, 13, 102, 101), (13, 15, 103, 102), (15, 17, 104, 103), (17, 19, 105, 104), (19, 21, 106, 105), (21, 23, 107, 106), (23, 25, 108, 107), (25, 27, 109, 108), (27, 29, 110, 109), (29, 31, 111, 110), (31, 33, 112, 111), (33, 35, 113, 112), (35, 37, 114, 113), (37, 39, 115, 114), (39, 41, 116, 115), (41, 43, 117, 116), (43, 45, 118, 117), (45, 47, 119, 118), (47, 49, 120, 119), (49, 51, 121, 120), (51, 53, 122, 121), (53, 55, 123, 122), (55, 57, 124, 123), (57, 59, 125, 124), (59, 61, 126, 125), (61, 63, 127, 126), (63, 1, 97, 127), (154, 153, 217, 218), (15, 13, 166, 167), (43, 41, 180, 181), (17, 15, 167, 168), (45, 43, 181, 182), (19, 17, 168, 169), (47, 45, 182, 183), (21, 19, 169, 170), (49, 47, 183, 184), (23, 21, 170, 171), (51, 49, 184, 185), (25, 23, 171, 172), (53, 51, 185, 186), (27, 25, 172, 173), (55, 53, 186, 187), (29, 27, 173, 174), (3, 1, 161, 160), (57, 55, 187, 188), (31, 29, 174, 175), (5, 3, 160, 162), (59, 57, 188, 189), (33, 31, 175, 176), (7, 5, 162, 163), (61, 59, 189, 190), (35, 33, 176, 177), (9, 7, 163, 164), (63, 61, 190, 191), (37, 35, 177, 178), (11, 9, 164, 165), (1, 63, 191, 161), (39, 37, 178, 179), (13, 11, 165, 166), (129, 128, 160, 161), (128, 130, 162, 160), (130, 131, 163, 162), (131, 132, 164, 163), (132, 133, 165, 164), (133, 134, 166, 165), (134, 135, 167, 166), (135, 136, 168, 167), (136, 137, 169, 168), (137, 138, 170, 169), (138, 139, 171, 170), (139, 140, 172, 171), (140, 141, 173, 172), (141, 142, 174, 173), (142, 143, 175, 174), (143, 144, 176, 175), (144, 145, 177, 176), (145, 146, 178, 177), (146, 147, 179, 178), (147, 148, 180, 179), (148, 149, 181, 180), (149, 150, 182, 181), (150, 151, 183, 182), (151, 152, 184, 183), (152, 153, 185, 184), (153, 154, 186, 185), (154, 155, 187, 186), (155, 156, 188, 187), (156, 157, 189, 188), (157, 158, 190, 189), (158, 159, 191, 190), (159, 129, 161, 191), (192, 193, 223, 222, 221, 220, 219, 218, 217, 216, 215, 214, 213, 212, 211, 210, 209, 208, 207, 206, 205, 204, 203, 202, 201, 200, 199, 198, 197, 196, 195, 194), (141, 140, 204, 205), (155, 154, 218, 219), (142, 141, 205, 206), (128, 129, 193, 192), (156, 155, 219, 220), (143, 142, 206, 207), (130, 128, 192, 194), (157, 156, 220, 221), (144, 143, 207, 208), (131, 130, 194, 195), (158, 157, 221, 222), (145, 144, 208, 209), (132, 131, 195, 196), (159, 158, 222, 223), (146, 145, 209, 210), (133, 132, 196, 197), (129, 159, 223, 193), (147, 146, 210, 211), (134, 133, 197, 198), (148, 147, 211, 212), (135, 134, 198, 199), (149, 148, 212, 213), (136, 135, 199, 200), (150, 149, 213, 214), (137, 136, 200, 201), (151, 150, 214, 215), (138, 137, 201, 202), (152, 151, 215, 216), (139, 138, 202, 203), (153, 152, 216, 217), (140, 139, 203, 204), (224, 289, 288, 226), (226, 288, 290, 228), (228, 290, 291, 230), (230, 291, 292, 232), (232, 292, 293, 234), (234, 293, 294, 236), (236, 294, 295, 238), (238, 295, 296, 240), (240, 296, 297, 242), (242, 297, 298, 244), (244, 298, 299, 246), (246, 299, 300, 248), (248, 300, 301, 250), (250, 301, 302, 252), (252, 302, 303, 254), (254, 303, 304, 256), (256, 304, 305, 258), (258, 305, 306, 260), (260, 306, 307, 262), (262, 307, 308, 264), (264, 308, 309, 266), (266, 309, 310, 268), (268, 310, 311, 270), (270, 311, 312, 272), (272, 312, 313, 274), (274, 313, 314, 276), (276, 314, 315, 278), (278, 315, 316, 280), (280, 316, 317, 282), (282, 317, 318, 284), (265, 263, 403, 404), (284, 318, 319, 286), (286, 319, 289, 224), (224, 226, 228, 230, 232, 234, 236, 238, 240, 242, 244, 246, 248, 250, 252, 254, 256, 258, 260, 262, 264, 266, 268, 270, 272, 274, 276, 278, 280, 282, 284, 286), (321, 320, 288, 289), (320, 322, 290, 288), (322, 323, 291, 290), (323, 324, 292, 291), (324, 325, 293, 292), (325, 326, 294, 293), (326, 327, 295, 294), (327, 328, 296, 295), (328, 329, 297, 296), (329, 330, 298, 297), (330, 331, 299, 298), (331, 332, 300, 299), (332, 333, 301, 300), (333, 334, 302, 301), (334, 335, 303, 302), (335, 336, 304, 303), (336, 337, 305, 304), (337, 338, 306, 305), (338, 339, 307, 306), (339, 340, 308, 307), (340, 341, 309, 308), (341, 342, 310, 309), (342, 343, 311, 310), (343, 344, 312, 311), (344, 345, 313, 312), (345, 346, 314, 313), (346, 347, 315, 314), (347, 348, 316, 315), (348, 349, 317, 316), (349, 350, 318, 317), (350, 351, 319, 318), (351, 321, 289, 319), (225, 227, 320, 321), (227, 229, 322, 320), (229, 231, 323, 322), (231, 233, 324, 323), (233, 235, 325, 324), (235, 237, 326, 325), (237, 239, 327, 326), (239, 241, 328, 327), (241, 243, 329, 328), (243, 245, 330, 329), (245, 247, 331, 330), (247, 249, 332, 331), (249, 251, 333, 332), (251, 253, 334, 333), (253, 255, 335, 334), (255, 257, 336, 335), (257, 259, 337, 336), (259, 261, 338, 337), (261, 263, 339, 338), (263, 265, 340, 339), (265, 267, 341, 340), (267, 269, 342, 341), (269, 271, 343, 342), (271, 273, 344, 343), (273, 275, 345, 344), (275, 277, 346, 345), (277, 279, 347, 346), (279, 281, 348, 347), (281, 283, 349, 348), (283, 285, 350, 349), (285, 287, 351, 350), (287, 225, 321, 351), (378, 377, 441, 442), (239, 237, 390, 391), (267, 265, 404, 405), (241, 239, 391, 392), (269, 267, 405, 406), (243, 241, 392, 393), (271, 269, 406, 407), (245, 243, 393, 394), (273, 271, 407, 408), (247, 245, 394, 395), (275, 273, 408, 409), (249, 247, 395, 396), (277, 275, 409, 410), (251, 249, 396, 397), (279, 277, 410, 411), (253, 251, 397, 398), (227, 225, 385, 384), (281, 279, 411, 412), (255, 253, 398, 399), (229, 227, 384, 386), (283, 281, 412, 413), (257, 255, 399, 400), (231, 229, 386, 387), (285, 283, 413, 414), (259, 257, 400, 401), (233, 231, 387, 388), (287, 285, 414, 415), (261, 259, 401, 402), (235, 233, 388, 389), (225, 287, 415, 385), (263, 261, 402, 403), (237, 235, 389, 390), (353, 352, 384, 385), (352, 354, 386, 384), (354, 355, 387, 386), (355, 356, 388, 387), (356, 357, 389, 388), (357, 358, 390, 389), (358, 359, 391, 390), (359, 360, 392, 391), (360, 361, 393, 392), (361, 362, 394, 393), (362, 363, 395, 394), (363, 364, 396, 395), (364, 365, 397, 396), (365, 366, 398, 397), (366, 367, 399, 398), (367, 368, 400, 399), (368, 369, 401, 400), (369, 370, 402, 401), (370, 371, 403, 402), (371, 372, 404, 403), (372, 373, 405, 404), (373, 374, 406, 405), (374, 375, 407, 406), (375, 376, 408, 407), (376, 377, 409, 408), (377, 378, 410, 409), (378, 379, 411, 410), (379, 380, 412, 411), (380, 381, 413, 412), (381, 382, 414, 413), (382, 383, 415, 414), (383, 353, 385, 415), (416, 417, 447, 446, 445, 444, 443, 442, 441, 440, 439, 438, 437, 436, 435, 434, 433, 432, 431, 430, 429, 428, 427, 426, 425, 424, 423, 422, 421, 420, 419, 418), (365, 364, 428, 429), (379, 378, 442, 443), (366, 365, 429, 430), (352, 353, 417, 416), (380, 379, 443, 444), (367, 366, 430, 431), (354, 352, 416, 418), (381, 380, 444, 445), (368, 367, 431, 432), (355, 354, 418, 419), (382, 381, 445, 446), (369, 368, 432, 433), (356, 355, 419, 420), (383, 382, 446, 447), (370, 369, 433, 434), (357, 356, 420, 421), (353, 383, 447, 417), (371, 370, 434, 435), (358, 357, 421, 422), (372, 371, 435, 436), (359, 358, 422, 423), (373, 372, 436, 437), (360, 359, 423, 424), (374, 373, 437, 438), (361, 360, 424, 425), (375, 374, 438, 439), (362, 361, 425, 426), (376, 375, 439, 440), (363, 362, 426, 427), (377, 376, 440, 441), (364, 363, 427, 428)])
_uv = me_cylinder.uv_layers.new(name='UVMap')
_uv.uv.foreach_set('vector', [1.0, 0.5, 1.0, 1.0, 0.9688, 1.0, 0.9688, 0.5, 0.9688, 0.5, 0.9688, 1.0, 0.9375, 1.0, 0.9375, 0.5, 0.9375, 0.5, 0.9375, 1.0, 0.9062, 1.0, 0.9062, 0.5, 0.9062, 0.5, 0.9062, 1.0, 0.875, 1.0, 0.875, 0.5, 0.875, 0.5, 0.875, 1.0, 0.8438, 1.0, 0.8438, 0.5, 0.8438, 0.5, 0.8438, 1.0, 0.8125, 1.0, 0.8125, 0.5, 0.8125, 0.5, 0.8125, 1.0, 0.7812, 1.0, 0.7812, 0.5, 0.7812, 0.5, 0.7812, 1.0, 0.75, 1.0, 0.75, 0.5, 0.75, 0.5, 0.75, 1.0, 0.7188, 1.0, 0.7188, 0.5, 0.7188, 0.5, 0.7188, 1.0, 0.6875, 1.0, 0.6875, 0.5, 0.6875, 0.5, 0.6875, 1.0, 0.6562, 1.0, 0.6562, 0.5, 0.6562, 0.5, 0.6562, 1.0, 0.625, 1.0, 0.625, 0.5, 0.625, 0.5, 0.625, 1.0, 0.5938, 1.0, 0.5938, 0.5, 0.5938, 0.5, 0.5938, 1.0, 0.5625, 1.0, 0.5625, 0.5, 0.5625, 0.5, 0.5625, 1.0, 0.5312, 1.0, 0.5312, 0.5, 0.5312, 0.5, 0.5312, 1.0, 0.5, 1.0, 0.5, 0.5, 0.5, 0.5, 0.5, 1.0, 0.4688, 1.0, 0.4688, 0.5, 0.4688, 0.5, 0.4688, 1.0, 0.4375, 1.0, 0.4375, 0.5, 0.4375, 0.5, 0.4375, 1.0, 0.4062, 1.0, 0.4062, 0.5, 0.4062, 0.5, 0.4062, 1.0, 0.375, 1.0, 0.375, 0.5, 0.375, 0.5, 0.375, 1.0, 0.3438, 1.0, 0.3438, 0.5, 0.3438, 0.5, 0.3438, 1.0, 0.3125, 1.0, 0.3125, 0.5, 0.3125, 0.5, 0.3125, 1.0, 0.2812, 1.0, 0.2812, 0.5, 0.2812, 0.5, 0.2812, 1.0, 0.25, 1.0, 0.25, 0.5, 0.25, 0.5, 0.25, 1.0, 0.2188, 1.0, 0.2188, 0.5, 0.2188, 0.5, 0.2188, 1.0, 0.1875, 1.0, 0.1875, 0.5, 0.1875, 0.5, 0.1875, 1.0, 0.1562, 1.0, 0.1562, 0.5, 0.1562, 0.5, 0.1562, 1.0, 0.125, 1.0, 0.125, 0.5, 0.125, 0.5, 0.125, 1.0, 0.09375, 1.0, 0.09375, 0.5, 0.09375, 0.5, 0.09375, 1.0, 0.0625, 1.0, 0.0625, 0.5, 0.1396, 0.1396, 0.1633, 0.1202, 0.1633, 0.1202, 0.1396, 0.1396, 0.0625, 0.5, 0.0625, 1.0, 0.03125, 1.0, 0.03125, 0.5, 0.03125, 0.5, 0.03125, 1.0, 0.0, 1.0, 0.0, 0.5, 0.75, 0.49, 0.7968, 0.4854, 0.8418, 0.4717, 0.8833, 0.4496, 0.9197, 0.4197, 0.9496, 0.3833, 0.9717, 0.3418, 0.9854, 0.2968, 0.99, 0.25, 0.9854, 0.2032, 0.9717, 0.1582, 0.9496, 0.1167, 0.9197, 0.08029, 0.8833, 0.05045, 0.8418, 0.02827, 0.7968, 0.01461, 0.75, 0.01, 0.7032, 0.01461, 0.6582, 0.02827, 0.6167, 0.05045, 0.5803, 0.08029, 0.5504, 0.1167, 0.5283, 0.1582, 0.5146, 0.2032, 0.51, 0.25, 0.5146, 0.2968, 0.5283, 0.3418, 0.5504, 0.3833, 0.5803, 0.4197, 0.6167, 0.4496, 0.6582, 0.4717, 0.7032, 0.4854, 0.25, 0.49, 0.2968, 0.4854, 0.2968, 0.4854, 0.25, 0.49, 0.2968, 0.4854, 0.3418, 0.4717, 0.3418, 0.4717, 0.2968, 0.4854, 0.3418, 0.4717, 0.3833, 0.4496, 0.3833, 0.4496, 0.3418, 0.4717, 0.3833, 0.4496, 0.4197, 0.4197, 0.4197, 0.4197, 0.3833, 0.4496, 0.4197, 0.4197, 0.4496, 0.3833, 0.4496, 0.3833, 0.4197, 0.4197, 0.4496, 0.3833, 0.4717, 0.3418, 0.4717, 0.3418, 0.4496, 0.3833, 0.4717, 0.3418, 0.4854, 0.2968, 0.4854, 0.2968, 0.4717, 0.3418, 0.4854, 0.2968, 0.49, 0.25, 0.49, 0.25, 0.4854, 0.2968, 0.49, 0.25, 0.4854, 0.2032, 0.4854, 0.2032, 0.49, 0.25, 0.4854, 0.2032, 0.4717, 0.1582, 0.4717, 0.1582, 0.4854, 0.2032, 0.4717, 0.1582, 0.4496, 0.1167, 0.4496, 0.1167, 0.4717, 0.1582, 0.4496, 0.1167, 0.4197, 0.08029, 0.4197, 0.08029, 0.4496, 0.1167, 0.4197, 0.08029, 0.3833, 0.05045, 0.3833, 0.05045, 0.4197, 0.08029, 0.3833, 0.05045, 0.3418, 0.02827, 0.3418, 0.02827, 0.3833, 0.05045, 0.3418, 0.02827, 0.2968, 0.01461, 0.2968, 0.01461, 0.3418, 0.02827, 0.2968, 0.01461, 0.25, 0.01, 0.25, 0.01, 0.2968, 0.01461, 0.25, 0.01, 0.2032, 0.01461, 0.2032, 0.01461, 0.25, 0.01, 0.2032, 0.01461, 0.1582, 0.02827, 0.1582, 0.02827, 0.2032, 0.01461, 0.1582, 0.02827, 0.1167, 0.05045, 0.1167, 0.05045, 0.1582, 0.02827, 0.1167, 0.05045, 0.08029, 0.08029, 0.08029, 0.08029, 0.1167, 0.05045, 0.08029, 0.08029, 0.05045, 0.1167, 0.05045, 0.1167, 0.08029, 0.08029, 0.05045, 0.1167, 0.02827, 0.1582, 0.02827, 0.1582, 0.05045, 0.1167, 0.02827, 0.1582, 0.01461, 0.2032, 0.01461, 0.2032, 0.02827, 0.1582, 0.01461, 0.2032, 0.01, 0.25, 0.01, 0.25, 0.01461, 0.2032, 0.01, 0.25, 0.01461, 0.2968, 0.01461, 0.2968, 0.01, 0.25, 0.01461, 0.2968, 0.02827, 0.3418, 0.02827, 0.3418, 0.01461, 0.2968, 0.02827, 0.3418, 0.05045, 0.3833, 0.05045, 0.3833, 0.02827, 0.3418, 0.05045, 0.3833, 0.08029, 0.4197, 0.08029, 0.4197, 0.05045, 0.3833, 0.08029, 0.4197, 0.1167, 0.4496, 0.1167, 0.4496, 0.08029, 0.4197, 0.1167, 0.4496, 0.1582, 0.4717, 0.1582, 0.4717, 0.1167, 0.4496, 0.1582, 0.4717, 0.2032, 0.4854, 0.2032, 0.4854, 0.1582, 0.4717, 0.2032, 0.4854, 0.25, 0.49, 0.25, 0.49, 0.2032, 0.4854, 0.25, 0.4061, 0.2805, 0.4031, 0.2968, 0.4854, 0.25, 0.49, 0.2805, 0.4031, 0.3097, 0.3942, 0.3418, 0.4717, 0.2968, 0.4854, 0.3097, 0.3942, 0.3367, 0.3798, 0.3833, 0.4496, 0.3418, 0.4717, 0.3367, 0.3798, 0.3604, 0.3604, 0.4197, 0.4197, 0.3833, 0.4496, 0.3604, 0.3604, 0.3798, 0.3367, 0.4496, 0.3833, 0.4197, 0.4197, 0.3798, 0.3367, 0.3942, 0.3097, 0.4717, 0.3418, 0.4496, 0.3833, 0.3942, 0.3097, 0.4031, 0.2805, 0.4854, 0.2968, 0.4717, 0.3418, 0.4031, 0.2805, 0.4061, 0.25, 0.49, 0.25, 0.4854, 0.2968, 0.4061, 0.25, 0.4031, 0.2195, 0.4854, 0.2032, 0.49, 0.25, 0.4031, 0.2195, 0.3942, 0.1903, 0.4717, 0.1582, 0.4854, 0.2032, 0.3942, 0.1903, 0.3798, 0.1633, 0.4496, 0.1167, 0.4717, 0.1582, 0.3798, 0.1633, 0.3604, 0.1396, 0.4197, 0.08029, 0.4496, 0.1167, 0.3604, 0.1396, 0.3367, 0.1202, 0.3833, 0.05045, 0.4197, 0.08029, 0.3367, 0.1202, 0.3097, 0.1058, 0.3418, 0.02827, 0.3833, 0.05045, 0.3097, 0.1058, 0.2805, 0.09691, 0.2968, 0.01461, 0.3418, 0.02827, 0.2805, 0.09691, 0.25, 0.09392, 0.25, 0.01, 0.2968, 0.01461, 0.25, 0.09392, 0.2195, 0.09691, 0.2032, 0.01461, 0.25, 0.01, 0.2195, 0.09691, 0.1903, 0.1058, 0.1582, 0.02827, 0.2032, 0.01461, 0.1903, 0.1058, 0.1633, 0.1202, 0.1167, 0.05045, 0.1582, 0.02827, 0.1633, 0.1202, 0.1396, 0.1396, 0.08029, 0.08029, 0.1167, 0.05045, 0.1396, 0.1396, 0.1202, 0.1633, 0.05045, 0.1167, 0.08029, 0.08029, 0.1202, 0.1633, 0.1058, 0.1903, 0.02827, 0.1582, 0.05045, 0.1167, 0.1058, 0.1903, 0.09691, 0.2195, 0.01461, 0.2032, 0.02827, 0.1582, 0.09691, 0.2195, 0.09392, 0.25, 0.01, 0.25, 0.01461, 0.2032, 0.09392, 0.25, 0.09691, 0.2805, 0.01461, 0.2968, 0.01, 0.25, 0.09691, 0.2805, 0.1058, 0.3097, 0.02827, 0.3418, 0.01461, 0.2968, 0.1058, 0.3097, 0.1202, 0.3367, 0.05045, 0.3833, 0.02827, 0.3418, 0.1202, 0.3367, 0.1396, 0.3604, 0.08029, 0.4197, 0.05045, 0.3833, 0.1396, 0.3604, 0.1633, 0.3798, 0.1167, 0.4496, 0.08029, 0.4197, 0.1633, 0.3798, 0.1903, 0.3942, 0.1582, 0.4717, 0.1167, 0.4496, 0.1903, 0.3942, 0.2195, 0.4031, 0.2032, 0.4854, 0.1582, 0.4717, 0.2195, 0.4031, 0.25, 0.4061, 0.25, 0.49, 0.2032, 0.4854, 0.1525, 0.2904, 0.1465, 0.2706, 0.1465, 0.2706, 0.1525, 0.2904, 0.4031, 0.2805, 0.3942, 0.3097, 0.3942, 0.3097, 0.4031, 0.2805, 0.1202, 0.1633, 0.1396, 0.1396, 0.1396, 0.1396, 0.1202, 0.1633, 0.4061, 0.25, 0.4031, 0.2805, 0.4031, 0.2805, 0.4061, 0.25, 0.1058, 0.1903, 0.1202, 0.1633, 0.1202, 0.1633, 0.1058, 0.1903, 0.4031, 0.2195, 0.4061, 0.25, 0.4061, 0.25, 0.4031, 0.2195, 0.09691, 0.2195, 0.1058, 0.1903, 0.1058, 0.1903, 0.09691, 0.2195, 0.3942, 0.1903, 0.4031, 0.2195, 0.4031, 0.2195, 0.3942, 0.1903, 0.09392, 0.25, 0.09691, 0.2195, 0.09691, 0.2195, 0.09392, 0.25, 0.3798, 0.1633, 0.3942, 0.1903, 0.3942, 0.1903, 0.3798, 0.1633, 0.09691, 0.2805, 0.09392, 0.25, 0.09392, 0.25, 0.09691, 0.2805, 0.3604, 0.1396, 0.3798, 0.1633, 0.3798, 0.1633, 0.3604, 0.1396, 0.1058, 0.3097, 0.09691, 0.2805, 0.09691, 0.2805, 0.1058, 0.3097, 0.3367, 0.1202, 0.3604, 0.1396, 0.3604, 0.1396, 0.3367, 0.1202, 0.1202, 0.3367, 0.1058, 0.3097, 0.1058, 0.3097, 0.1202, 0.3367, 0.3097, 0.1058, 0.3367, 0.1202, 0.3367, 0.1202, 0.3097, 0.1058, 0.2805, 0.4031, 0.25, 0.4061, 0.25, 0.4061, 0.2805, 0.4031, 0.1396, 0.3604, 0.1202, 0.3367, 0.1202, 0.3367, 0.1396, 0.3604, 0.2805, 0.09691, 0.3097, 0.1058, 0.3097, 0.1058, 0.2805, 0.09691, 0.3097, 0.3942, 0.2805, 0.4031, 0.2805, 0.4031, 0.3097, 0.3942, 0.1633, 0.3798, 0.1396, 0.3604, 0.1396, 0.3604, 0.1633, 0.3798, 0.25, 0.09392, 0.2805, 0.09691, 0.2805, 0.09691, 0.25, 0.09392, 0.3367, 0.3798, 0.3097, 0.3942, 0.3097, 0.3942, 0.3367, 0.3798, 0.1903, 0.3942, 0.1633, 0.3798, 0.1633, 0.3798, 0.1903, 0.3942, 0.2195, 0.09691, 0.25, 0.09392, 0.25, 0.09392, 0.2195, 0.09691, 0.3604, 0.3604, 0.3367, 0.3798, 0.3367, 0.3798, 0.3604, 0.3604, 0.2195, 0.4031, 0.1903, 0.3942, 0.1903, 0.3942, 0.2195, 0.4031, 0.1903, 0.1058, 0.2195, 0.09691, 0.2195, 0.09691, 0.1903, 0.1058, 0.3798, 0.3367, 0.3604, 0.3604, 0.3604, 0.3604, 0.3798, 0.3367, 0.25, 0.4061, 0.2195, 0.4031, 0.2195, 0.4031, 0.25, 0.4061, 0.1633, 0.1202, 0.1903, 0.1058, 0.1903, 0.1058, 0.1633, 0.1202, 0.3942, 0.3097, 0.3798, 0.3367, 0.3798, 0.3367, 0.3942, 0.3097, 0.25, 0.3555, 0.2706, 0.3535, 0.2805, 0.4031, 0.25, 0.4061, 0.2706, 0.3535, 0.2904, 0.3475, 0.3097, 0.3942, 0.2805, 0.4031, 0.2904, 0.3475, 0.3086, 0.3377, 0.3367, 0.3798, 0.3097, 0.3942, 0.3086, 0.3377, 0.3246, 0.3246, 0.3604, 0.3604, 0.3367, 0.3798, 0.3246, 0.3246, 0.3377, 0.3086, 0.3798, 0.3367, 0.3604, 0.3604, 0.3377, 0.3086, 0.3475, 0.2904, 0.3942, 0.3097, 0.3798, 0.3367, 0.3475, 0.2904, 0.3535, 0.2706, 0.4031, 0.2805, 0.3942, 0.3097, 0.3535, 0.2706, 0.3555, 0.25, 0.4061, 0.25, 0.4031, 0.2805, 0.3555, 0.25, 0.3535, 0.2294, 0.4031, 0.2195, 0.4061, 0.25, 0.3535, 0.2294, 0.3475, 0.2096, 0.3942, 0.1903, 0.4031, 0.2195, 0.3475, 0.2096, 0.3377, 0.1914, 0.3798, 0.1633, 0.3942, 0.1903, 0.3377, 0.1914, 0.3246, 0.1754, 0.3604, 0.1396, 0.3798, 0.1633, 0.3246, 0.1754, 0.3086, 0.1623, 0.3367, 0.1202, 0.3604, 0.1396, 0.3086, 0.1623, 0.2904, 0.1525, 0.3097, 0.1058, 0.3367, 0.1202, 0.2904, 0.1525, 0.2706, 0.1465, 0.2805, 0.09691, 0.3097, 0.1058, 0.2706, 0.1465, 0.25, 0.1445, 0.25, 0.09392, 0.2805, 0.09691, 0.25, 0.1445, 0.2294, 0.1465, 0.2195, 0.09691, 0.25, 0.09392, 0.2294, 0.1465, 0.2096, 0.1525, 0.1903, 0.1058, 0.2195, 0.09691, 0.2096, 0.1525, 0.1914, 0.1623, 0.1633, 0.1202, 0.1903, 0.1058, 0.1914, 0.1623, 0.1754, 0.1754, 0.1396, 0.1396, 0.1633, 0.1202, 0.1754, 0.1754, 0.1623, 0.1914, 0.1202, 0.1633, 0.1396, 0.1396, 0.1623, 0.1914, 0.1525, 0.2096, 0.1058, 0.1903, 0.1202, 0.1633, 0.1525, 0.2096, 0.1465, 0.2294, 0.09691, 0.2195, 0.1058, 0.1903, 0.1465, 0.2294, 0.1445, 0.25, 0.09392, 0.25, 0.09691, 0.2195, 0.1445, 0.25, 0.1465, 0.2706, 0.09691, 0.2805, 0.09392, 0.25, 0.1465, 0.2706, 0.1525, 0.2904, 0.1058, 0.3097, 0.09691, 0.2805, 0.1525, 0.2904, 0.1623, 0.3086, 0.1202, 0.3367, 0.1058, 0.3097, 0.1623, 0.3086, 0.1754, 0.3246, 0.1396, 0.3604, 0.1202, 0.3367, 0.1754, 0.3246, 0.1914, 0.3377, 0.1633, 0.3798, 0.1396, 0.3604, 0.1914, 0.3377, 0.2096, 0.3475, 0.1903, 0.3942, 0.1633, 0.3798, 0.2096, 0.3475, 0.2294, 0.3535, 0.2195, 0.4031, 0.1903, 0.3942, 0.2294, 0.3535, 0.25, 0.3555, 0.25, 0.4061, 0.2195, 0.4031, 0.2706, 0.3535, 0.25, 0.3555, 0.2294, 0.3535, 0.2096, 0.3475, 0.1914, 0.3377, 0.1754, 0.3246, 0.1623, 0.3086, 0.1525, 0.2904, 0.1465, 0.2706, 0.1445, 0.25, 0.1465, 0.2294, 0.1525, 0.2096, 0.1623, 0.1914, 0.1754, 0.1754, 0.1914, 0.1623, 0.2096, 0.1525, 0.2294, 0.1465, 0.25, 0.1445, 0.2706, 0.1465, 0.2904, 0.1525, 0.3086, 0.1623, 0.3246, 0.1754, 0.3377, 0.1914, 0.3475, 0.2096, 0.3535, 0.2294, 0.3555, 0.25, 0.3535, 0.2706, 0.3475, 0.2904, 0.3377, 0.3086, 0.3246, 0.3246, 0.3086, 0.3377, 0.2904, 0.3475, 0.3086, 0.1623, 0.3246, 0.1754, 0.3246, 0.1754, 0.3086, 0.1623, 0.1623, 0.3086, 0.1525, 0.2904, 0.1525, 0.2904, 0.1623, 0.3086, 0.2904, 0.1525, 0.3086, 0.1623, 0.3086, 0.1623, 0.2904, 0.1525, 0.2706, 0.3535, 0.25, 0.3555, 0.25, 0.3555, 0.2706, 0.3535, 0.1754, 0.3246, 0.1623, 0.3086, 0.1623, 0.3086, 0.1754, 0.3246, 0.2706, 0.1465, 0.2904, 0.1525, 0.2904, 0.1525, 0.2706, 0.1465, 0.2904, 0.3475, 0.2706, 0.3535, 0.2706, 0.3535, 0.2904, 0.3475, 0.1914, 0.3377, 0.1754, 0.3246, 0.1754, 0.3246, 0.1914, 0.3377, 0.25, 0.1445, 0.2706, 0.1465, 0.2706, 0.1465, 0.25, 0.1445, 0.3086, 0.3377, 0.2904, 0.3475, 0.2904, 0.3475, 0.3086, 0.3377, 0.2096, 0.3475, 0.1914, 0.3377, 0.1914, 0.3377, 0.2096, 0.3475, 0.2294, 0.1465, 0.25, 0.1445, 0.25, 0.1445, 0.2294, 0.1465, 0.3246, 0.3246, 0.3086, 0.3377, 0.3086, 0.3377, 0.3246, 0.3246, 0.2294, 0.3535, 0.2096, 0.3475, 0.2096, 0.3475, 0.2294, 0.3535, 0.2096, 0.1525, 0.2294, 0.1465, 0.2294, 0.1465, 0.2096, 0.1525, 0.3377, 0.3086, 0.3246, 0.3246, 0.3246, 0.3246, 0.3377, 0.3086, 0.25, 0.3555, 0.2294, 0.3535, 0.2294, 0.3535, 0.25, 0.3555, 0.1914, 0.1623, 0.2096, 0.1525, 0.2096, 0.1525, 0.1914, 0.1623, 0.3475, 0.2904, 0.3377, 0.3086, 0.3377, 0.3086, 0.3475, 0.2904, 0.1754, 0.1754, 0.1914, 0.1623, 0.1914, 0.1623, 0.1754, 0.1754, 0.3535, 0.2706, 0.3475, 0.2904, 0.3475, 0.2904, 0.3535, 0.2706, 0.1623, 0.1914, 0.1754, 0.1754, 0.1754, 0.1754, 0.1623, 0.1914, 0.3555, 0.25, 0.3535, 0.2706, 0.3535, 0.2706, 0.3555, 0.25, 0.1525, 0.2096, 0.1623, 0.1914, 0.1623, 0.1914, 0.1525, 0.2096, 0.3535, 0.2294, 0.3555, 0.25, 0.3555, 0.25, 0.3535, 0.2294, 0.1465, 0.2294, 0.1525, 0.2096, 0.1525, 0.2096, 0.1465, 0.2294, 0.3475, 0.2096, 0.3535, 0.2294, 0.3535, 0.2294, 0.3475, 0.2096, 0.1445, 0.25, 0.1465, 0.2294, 0.1465, 0.2294, 0.1445, 0.25, 0.3377, 0.1914, 0.3475, 0.2096, 0.3475, 0.2096, 0.3377, 0.1914, 0.1465, 0.2706, 0.1445, 0.25, 0.1445, 0.25, 0.1465, 0.2706, 0.3246, 0.1754, 0.3377, 0.1914, 0.3377, 0.1914, 0.3246, 0.1754, 1.0, 0.5, 1.0, 1.0, 0.9688, 1.0, 0.9688, 0.5, 0.9688, 0.5, 0.9688, 1.0, 0.9375, 1.0, 0.9375, 0.5, 0.9375, 0.5, 0.9375, 1.0, 0.9062, 1.0, 0.9062, 0.5, 0.9062, 0.5, 0.9062, 1.0, 0.875, 1.0, 0.875, 0.5, 0.875, 0.5, 0.875, 1.0, 0.8438, 1.0, 0.8438, 0.5, 0.8438, 0.5, 0.8438, 1.0, 0.8125, 1.0, 0.8125, 0.5, 0.8125, 0.5, 0.8125, 1.0, 0.7812, 1.0, 0.7812, 0.5, 0.7812, 0.5, 0.7812, 1.0, 0.75, 1.0, 0.75, 0.5, 0.75, 0.5, 0.75, 1.0, 0.7188, 1.0, 0.7188, 0.5, 0.7188, 0.5, 0.7188, 1.0, 0.6875, 1.0, 0.6875, 0.5, 0.6875, 0.5, 0.6875, 1.0, 0.6562, 1.0, 0.6562, 0.5, 0.6562, 0.5, 0.6562, 1.0, 0.625, 1.0, 0.625, 0.5, 0.625, 0.5, 0.625, 1.0, 0.5938, 1.0, 0.5938, 0.5, 0.5938, 0.5, 0.5938, 1.0, 0.5625, 1.0, 0.5625, 0.5, 0.5625, 0.5, 0.5625, 1.0, 0.5312, 1.0, 0.5312, 0.5, 0.5312, 0.5, 0.5312, 1.0, 0.5, 1.0, 0.5, 0.5, 0.5, 0.5, 0.5, 1.0, 0.4688, 1.0, 0.4688, 0.5, 0.4688, 0.5, 0.4688, 1.0, 0.4375, 1.0, 0.4375, 0.5, 0.4375, 0.5, 0.4375, 1.0, 0.4062, 1.0, 0.4062, 0.5, 0.4062, 0.5, 0.4062, 1.0, 0.375, 1.0, 0.375, 0.5, 0.375, 0.5, 0.375, 1.0, 0.3438, 1.0, 0.3438, 0.5, 0.3438, 0.5, 0.3438, 1.0, 0.3125, 1.0, 0.3125, 0.5, 0.3125, 0.5, 0.3125, 1.0, 0.2812, 1.0, 0.2812, 0.5, 0.2812, 0.5, 0.2812, 1.0, 0.25, 1.0, 0.25, 0.5, 0.25, 0.5, 0.25, 1.0, 0.2188, 1.0, 0.2188, 0.5, 0.2188, 0.5, 0.2188, 1.0, 0.1875, 1.0, 0.1875, 0.5, 0.1875, 0.5, 0.1875, 1.0, 0.1562, 1.0, 0.1562, 0.5, 0.1562, 0.5, 0.1562, 1.0, 0.125, 1.0, 0.125, 0.5, 0.125, 0.5, 0.125, 1.0, 0.09375, 1.0, 0.09375, 0.5, 0.09375, 0.5, 0.09375, 1.0, 0.0625, 1.0, 0.0625, 0.5, 0.1396, 0.1396, 0.1633, 0.1202, 0.1633, 0.1202, 0.1396, 0.1396, 0.0625, 0.5, 0.0625, 1.0, 0.03125, 1.0, 0.03125, 0.5, 0.03125, 0.5, 0.03125, 1.0, 0.0, 1.0, 0.0, 0.5, 0.75, 0.49, 0.7968, 0.4854, 0.8418, 0.4717, 0.8833, 0.4496, 0.9197, 0.4197, 0.9496, 0.3833, 0.9717, 0.3418, 0.9854, 0.2968, 0.99, 0.25, 0.9854, 0.2032, 0.9717, 0.1582, 0.9496, 0.1167, 0.9197, 0.08029, 0.8833, 0.05045, 0.8418, 0.02827, 0.7968, 0.01461, 0.75, 0.01, 0.7032, 0.01461, 0.6582, 0.02827, 0.6167, 0.05045, 0.5803, 0.08029, 0.5504, 0.1167, 0.5283, 0.1582, 0.5146, 0.2032, 0.51, 0.25, 0.5146, 0.2968, 0.5283, 0.3418, 0.5504, 0.3833, 0.5803, 0.4197, 0.6167, 0.4496, 0.6582, 0.4717, 0.7032, 0.4854, 0.25, 0.49, 0.2968, 0.4854, 0.2968, 0.4854, 0.25, 0.49, 0.2968, 0.4854, 0.3418, 0.4717, 0.3418, 0.4717, 0.2968, 0.4854, 0.3418, 0.4717, 0.3833, 0.4496, 0.3833, 0.4496, 0.3418, 0.4717, 0.3833, 0.4496, 0.4197, 0.4197, 0.4197, 0.4197, 0.3833, 0.4496, 0.4197, 0.4197, 0.4496, 0.3833, 0.4496, 0.3833, 0.4197, 0.4197, 0.4496, 0.3833, 0.4717, 0.3418, 0.4717, 0.3418, 0.4496, 0.3833, 0.4717, 0.3418, 0.4854, 0.2968, 0.4854, 0.2968, 0.4717, 0.3418, 0.4854, 0.2968, 0.49, 0.25, 0.49, 0.25, 0.4854, 0.2968, 0.49, 0.25, 0.4854, 0.2032, 0.4854, 0.2032, 0.49, 0.25, 0.4854, 0.2032, 0.4717, 0.1582, 0.4717, 0.1582, 0.4854, 0.2032, 0.4717, 0.1582, 0.4496, 0.1167, 0.4496, 0.1167, 0.4717, 0.1582, 0.4496, 0.1167, 0.4197, 0.08029, 0.4197, 0.08029, 0.4496, 0.1167, 0.4197, 0.08029, 0.3833, 0.05045, 0.3833, 0.05045, 0.4197, 0.08029, 0.3833, 0.05045, 0.3418, 0.02827, 0.3418, 0.02827, 0.3833, 0.05045, 0.3418, 0.02827, 0.2968, 0.01461, 0.2968, 0.01461, 0.3418, 0.02827, 0.2968, 0.01461, 0.25, 0.01, 0.25, 0.01, 0.2968, 0.01461, 0.25, 0.01, 0.2032, 0.01461, 0.2032, 0.01461, 0.25, 0.01, 0.2032, 0.01461, 0.1582, 0.02827, 0.1582, 0.02827, 0.2032, 0.01461, 0.1582, 0.02827, 0.1167, 0.05045, 0.1167, 0.05045, 0.1582, 0.02827, 0.1167, 0.05045, 0.08029, 0.08029, 0.08029, 0.08029, 0.1167, 0.05045, 0.08029, 0.08029, 0.05045, 0.1167, 0.05045, 0.1167, 0.08029, 0.08029, 0.05045, 0.1167, 0.02827, 0.1582, 0.02827, 0.1582, 0.05045, 0.1167, 0.02827, 0.1582, 0.01461, 0.2032, 0.01461, 0.2032, 0.02827, 0.1582, 0.01461, 0.2032, 0.01, 0.25, 0.01, 0.25, 0.01461, 0.2032, 0.01, 0.25, 0.01461, 0.2968, 0.01461, 0.2968, 0.01, 0.25, 0.01461, 0.2968, 0.02827, 0.3418, 0.02827, 0.3418, 0.01461, 0.2968, 0.02827, 0.3418, 0.05045, 0.3833, 0.05045, 0.3833, 0.02827, 0.3418, 0.05045, 0.3833, 0.08029, 0.4197, 0.08029, 0.4197, 0.05045, 0.3833, 0.08029, 0.4197, 0.1167, 0.4496, 0.1167, 0.4496, 0.08029, 0.4197, 0.1167, 0.4496, 0.1582, 0.4717, 0.1582, 0.4717, 0.1167, 0.4496, 0.1582, 0.4717, 0.2032, 0.4854, 0.2032, 0.4854, 0.1582, 0.4717, 0.2032, 0.4854, 0.25, 0.49, 0.25, 0.49, 0.2032, 0.4854, 0.25, 0.4061, 0.2805, 0.4031, 0.2968, 0.4854, 0.25, 0.49, 0.2805, 0.4031, 0.3097, 0.3942, 0.3418, 0.4717, 0.2968, 0.4854, 0.3097, 0.3942, 0.3367, 0.3798, 0.3833, 0.4496, 0.3418, 0.4717, 0.3367, 0.3798, 0.3604, 0.3604, 0.4197, 0.4197, 0.3833, 0.4496, 0.3604, 0.3604, 0.3798, 0.3367, 0.4496, 0.3833, 0.4197, 0.4197, 0.3798, 0.3367, 0.3942, 0.3097, 0.4717, 0.3418, 0.4496, 0.3833, 0.3942, 0.3097, 0.4031, 0.2805, 0.4854, 0.2968, 0.4717, 0.3418, 0.4031, 0.2805, 0.4061, 0.25, 0.49, 0.25, 0.4854, 0.2968, 0.4061, 0.25, 0.4031, 0.2195, 0.4854, 0.2032, 0.49, 0.25, 0.4031, 0.2195, 0.3942, 0.1903, 0.4717, 0.1582, 0.4854, 0.2032, 0.3942, 0.1903, 0.3798, 0.1633, 0.4496, 0.1167, 0.4717, 0.1582, 0.3798, 0.1633, 0.3604, 0.1396, 0.4197, 0.08029, 0.4496, 0.1167, 0.3604, 0.1396, 0.3367, 0.1202, 0.3833, 0.05045, 0.4197, 0.08029, 0.3367, 0.1202, 0.3097, 0.1058, 0.3418, 0.02827, 0.3833, 0.05045, 0.3097, 0.1058, 0.2805, 0.09691, 0.2968, 0.01461, 0.3418, 0.02827, 0.2805, 0.09691, 0.25, 0.09392, 0.25, 0.01, 0.2968, 0.01461, 0.25, 0.09392, 0.2195, 0.09691, 0.2032, 0.01461, 0.25, 0.01, 0.2195, 0.09691, 0.1903, 0.1058, 0.1582, 0.02827, 0.2032, 0.01461, 0.1903, 0.1058, 0.1633, 0.1202, 0.1167, 0.05045, 0.1582, 0.02827, 0.1633, 0.1202, 0.1396, 0.1396, 0.08029, 0.08029, 0.1167, 0.05045, 0.1396, 0.1396, 0.1202, 0.1633, 0.05045, 0.1167, 0.08029, 0.08029, 0.1202, 0.1633, 0.1058, 0.1903, 0.02827, 0.1582, 0.05045, 0.1167, 0.1058, 0.1903, 0.09691, 0.2195, 0.01461, 0.2032, 0.02827, 0.1582, 0.09691, 0.2195, 0.09392, 0.25, 0.01, 0.25, 0.01461, 0.2032, 0.09392, 0.25, 0.09691, 0.2805, 0.01461, 0.2968, 0.01, 0.25, 0.09691, 0.2805, 0.1058, 0.3097, 0.02827, 0.3418, 0.01461, 0.2968, 0.1058, 0.3097, 0.1202, 0.3367, 0.05045, 0.3833, 0.02827, 0.3418, 0.1202, 0.3367, 0.1396, 0.3604, 0.08029, 0.4197, 0.05045, 0.3833, 0.1396, 0.3604, 0.1633, 0.3798, 0.1167, 0.4496, 0.08029, 0.4197, 0.1633, 0.3798, 0.1903, 0.3942, 0.1582, 0.4717, 0.1167, 0.4496, 0.1903, 0.3942, 0.2195, 0.4031, 0.2032, 0.4854, 0.1582, 0.4717, 0.2195, 0.4031, 0.25, 0.4061, 0.25, 0.49, 0.2032, 0.4854, 0.1525, 0.2904, 0.1465, 0.2706, 0.1465, 0.2706, 0.1525, 0.2904, 0.4031, 0.2805, 0.3942, 0.3097, 0.3942, 0.3097, 0.4031, 0.2805, 0.1202, 0.1633, 0.1396, 0.1396, 0.1396, 0.1396, 0.1202, 0.1633, 0.4061, 0.25, 0.4031, 0.2805, 0.4031, 0.2805, 0.4061, 0.25, 0.1058, 0.1903, 0.1202, 0.1633, 0.1202, 0.1633, 0.1058, 0.1903, 0.4031, 0.2195, 0.4061, 0.25, 0.4061, 0.25, 0.4031, 0.2195, 0.09691, 0.2195, 0.1058, 0.1903, 0.1058, 0.1903, 0.09691, 0.2195, 0.3942, 0.1903, 0.4031, 0.2195, 0.4031, 0.2195, 0.3942, 0.1903, 0.09392, 0.25, 0.09691, 0.2195, 0.09691, 0.2195, 0.09392, 0.25, 0.3798, 0.1633, 0.3942, 0.1903, 0.3942, 0.1903, 0.3798, 0.1633, 0.09691, 0.2805, 0.09392, 0.25, 0.09392, 0.25, 0.09691, 0.2805, 0.3604, 0.1396, 0.3798, 0.1633, 0.3798, 0.1633, 0.3604, 0.1396, 0.1058, 0.3097, 0.09691, 0.2805, 0.09691, 0.2805, 0.1058, 0.3097, 0.3367, 0.1202, 0.3604, 0.1396, 0.3604, 0.1396, 0.3367, 0.1202, 0.1202, 0.3367, 0.1058, 0.3097, 0.1058, 0.3097, 0.1202, 0.3367, 0.3097, 0.1058, 0.3367, 0.1202, 0.3367, 0.1202, 0.3097, 0.1058, 0.2805, 0.4031, 0.25, 0.4061, 0.25, 0.4061, 0.2805, 0.4031, 0.1396, 0.3604, 0.1202, 0.3367, 0.1202, 0.3367, 0.1396, 0.3604, 0.2805, 0.09691, 0.3097, 0.1058, 0.3097, 0.1058, 0.2805, 0.09691, 0.3097, 0.3942, 0.2805, 0.4031, 0.2805, 0.4031, 0.3097, 0.3942, 0.1633, 0.3798, 0.1396, 0.3604, 0.1396, 0.3604, 0.1633, 0.3798, 0.25, 0.09392, 0.2805, 0.09691, 0.2805, 0.09691, 0.25, 0.09392, 0.3367, 0.3798, 0.3097, 0.3942, 0.3097, 0.3942, 0.3367, 0.3798, 0.1903, 0.3942, 0.1633, 0.3798, 0.1633, 0.3798, 0.1903, 0.3942, 0.2195, 0.09691, 0.25, 0.09392, 0.25, 0.09392, 0.2195, 0.09691, 0.3604, 0.3604, 0.3367, 0.3798, 0.3367, 0.3798, 0.3604, 0.3604, 0.2195, 0.4031, 0.1903, 0.3942, 0.1903, 0.3942, 0.2195, 0.4031, 0.1903, 0.1058, 0.2195, 0.09691, 0.2195, 0.09691, 0.1903, 0.1058, 0.3798, 0.3367, 0.3604, 0.3604, 0.3604, 0.3604, 0.3798, 0.3367, 0.25, 0.4061, 0.2195, 0.4031, 0.2195, 0.4031, 0.25, 0.4061, 0.1633, 0.1202, 0.1903, 0.1058, 0.1903, 0.1058, 0.1633, 0.1202, 0.3942, 0.3097, 0.3798, 0.3367, 0.3798, 0.3367, 0.3942, 0.3097, 0.25, 0.3555, 0.2706, 0.3535, 0.2805, 0.4031, 0.25, 0.4061, 0.2706, 0.3535, 0.2904, 0.3475, 0.3097, 0.3942, 0.2805, 0.4031, 0.2904, 0.3475, 0.3086, 0.3377, 0.3367, 0.3798, 0.3097, 0.3942, 0.3086, 0.3377, 0.3246, 0.3246, 0.3604, 0.3604, 0.3367, 0.3798, 0.3246, 0.3246, 0.3377, 0.3086, 0.3798, 0.3367, 0.3604, 0.3604, 0.3377, 0.3086, 0.3475, 0.2904, 0.3942, 0.3097, 0.3798, 0.3367, 0.3475, 0.2904, 0.3535, 0.2706, 0.4031, 0.2805, 0.3942, 0.3097, 0.3535, 0.2706, 0.3555, 0.25, 0.4061, 0.25, 0.4031, 0.2805, 0.3555, 0.25, 0.3535, 0.2294, 0.4031, 0.2195, 0.4061, 0.25, 0.3535, 0.2294, 0.3475, 0.2096, 0.3942, 0.1903, 0.4031, 0.2195, 0.3475, 0.2096, 0.3377, 0.1914, 0.3798, 0.1633, 0.3942, 0.1903, 0.3377, 0.1914, 0.3246, 0.1754, 0.3604, 0.1396, 0.3798, 0.1633, 0.3246, 0.1754, 0.3086, 0.1623, 0.3367, 0.1202, 0.3604, 0.1396, 0.3086, 0.1623, 0.2904, 0.1525, 0.3097, 0.1058, 0.3367, 0.1202, 0.2904, 0.1525, 0.2706, 0.1465, 0.2805, 0.09691, 0.3097, 0.1058, 0.2706, 0.1465, 0.25, 0.1445, 0.25, 0.09392, 0.2805, 0.09691, 0.25, 0.1445, 0.2294, 0.1465, 0.2195, 0.09691, 0.25, 0.09392, 0.2294, 0.1465, 0.2096, 0.1525, 0.1903, 0.1058, 0.2195, 0.09691, 0.2096, 0.1525, 0.1914, 0.1623, 0.1633, 0.1202, 0.1903, 0.1058, 0.1914, 0.1623, 0.1754, 0.1754, 0.1396, 0.1396, 0.1633, 0.1202, 0.1754, 0.1754, 0.1623, 0.1914, 0.1202, 0.1633, 0.1396, 0.1396, 0.1623, 0.1914, 0.1525, 0.2096, 0.1058, 0.1903, 0.1202, 0.1633, 0.1525, 0.2096, 0.1465, 0.2294, 0.09691, 0.2195, 0.1058, 0.1903, 0.1465, 0.2294, 0.1445, 0.25, 0.09392, 0.25, 0.09691, 0.2195, 0.1445, 0.25, 0.1465, 0.2706, 0.09691, 0.2805, 0.09392, 0.25, 0.1465, 0.2706, 0.1525, 0.2904, 0.1058, 0.3097, 0.09691, 0.2805, 0.1525, 0.2904, 0.1623, 0.3086, 0.1202, 0.3367, 0.1058, 0.3097, 0.1623, 0.3086, 0.1754, 0.3246, 0.1396, 0.3604, 0.1202, 0.3367, 0.1754, 0.3246, 0.1914, 0.3377, 0.1633, 0.3798, 0.1396, 0.3604, 0.1914, 0.3377, 0.2096, 0.3475, 0.1903, 0.3942, 0.1633, 0.3798, 0.2096, 0.3475, 0.2294, 0.3535, 0.2195, 0.4031, 0.1903, 0.3942, 0.2294, 0.3535, 0.25, 0.3555, 0.25, 0.4061, 0.2195, 0.4031, 0.2706, 0.3535, 0.25, 0.3555, 0.2294, 0.3535, 0.2096, 0.3475, 0.1914, 0.3377, 0.1754, 0.3246, 0.1623, 0.3086, 0.1525, 0.2904, 0.1465, 0.2706, 0.1445, 0.25, 0.1465, 0.2294, 0.1525, 0.2096, 0.1623, 0.1914, 0.1754, 0.1754, 0.1914, 0.1623, 0.2096, 0.1525, 0.2294, 0.1465, 0.25, 0.1445, 0.2706, 0.1465, 0.2904, 0.1525, 0.3086, 0.1623, 0.3246, 0.1754, 0.3377, 0.1914, 0.3475, 0.2096, 0.3535, 0.2294, 0.3555, 0.25, 0.3535, 0.2706, 0.3475, 0.2904, 0.3377, 0.3086, 0.3246, 0.3246, 0.3086, 0.3377, 0.2904, 0.3475, 0.3086, 0.1623, 0.3246, 0.1754, 0.3246, 0.1754, 0.3086, 0.1623, 0.1623, 0.3086, 0.1525, 0.2904, 0.1525, 0.2904, 0.1623, 0.3086, 0.2904, 0.1525, 0.3086, 0.1623, 0.3086, 0.1623, 0.2904, 0.1525, 0.2706, 0.3535, 0.25, 0.3555, 0.25, 0.3555, 0.2706, 0.3535, 0.1754, 0.3246, 0.1623, 0.3086, 0.1623, 0.3086, 0.1754, 0.3246, 0.2706, 0.1465, 0.2904, 0.1525, 0.2904, 0.1525, 0.2706, 0.1465, 0.2904, 0.3475, 0.2706, 0.3535, 0.2706, 0.3535, 0.2904, 0.3475, 0.1914, 0.3377, 0.1754, 0.3246, 0.1754, 0.3246, 0.1914, 0.3377, 0.25, 0.1445, 0.2706, 0.1465, 0.2706, 0.1465, 0.25, 0.1445, 0.3086, 0.3377, 0.2904, 0.3475, 0.2904, 0.3475, 0.3086, 0.3377, 0.2096, 0.3475, 0.1914, 0.3377, 0.1914, 0.3377, 0.2096, 0.3475, 0.2294, 0.1465, 0.25, 0.1445, 0.25, 0.1445, 0.2294, 0.1465, 0.3246, 0.3246, 0.3086, 0.3377, 0.3086, 0.3377, 0.3246, 0.3246, 0.2294, 0.3535, 0.2096, 0.3475, 0.2096, 0.3475, 0.2294, 0.3535, 0.2096, 0.1525, 0.2294, 0.1465, 0.2294, 0.1465, 0.2096, 0.1525, 0.3377, 0.3086, 0.3246, 0.3246, 0.3246, 0.3246, 0.3377, 0.3086, 0.25, 0.3555, 0.2294, 0.3535, 0.2294, 0.3535, 0.25, 0.3555, 0.1914, 0.1623, 0.2096, 0.1525, 0.2096, 0.1525, 0.1914, 0.1623, 0.3475, 0.2904, 0.3377, 0.3086, 0.3377, 0.3086, 0.3475, 0.2904, 0.1754, 0.1754, 0.1914, 0.1623, 0.1914, 0.1623, 0.1754, 0.1754, 0.3535, 0.2706, 0.3475, 0.2904, 0.3475, 0.2904, 0.3535, 0.2706, 0.1623, 0.1914, 0.1754, 0.1754, 0.1754, 0.1754, 0.1623, 0.1914, 0.3555, 0.25, 0.3535, 0.2706, 0.3535, 0.2706, 0.3555, 0.25, 0.1525, 0.2096, 0.1623, 0.1914, 0.1623, 0.1914, 0.1525, 0.2096, 0.3535, 0.2294, 0.3555, 0.25, 0.3555, 0.25, 0.3535, 0.2294, 0.1465, 0.2294, 0.1525, 0.2096, 0.1525, 0.2096, 0.1465, 0.2294, 0.3475, 0.2096, 0.3535, 0.2294, 0.3535, 0.2294, 0.3475, 0.2096, 0.1445, 0.25, 0.1465, 0.2294, 0.1465, 0.2294, 0.1445, 0.25, 0.3377, 0.1914, 0.3475, 0.2096, 0.3475, 0.2096, 0.3377, 0.1914, 0.1465, 0.2706, 0.1445, 0.25, 0.1445, 0.25, 0.1465, 0.2706, 0.3246, 0.1754, 0.3377, 0.1914, 0.3377, 0.1914, 0.3246, 0.1754])
me_cylinder.materials.append(mat_material_002)
me_cylinder.update()
me_cube_001 = bpy.data.meshes.new('Cube.001')
me_cube_001.from_pydata([(-1.0, -1.0, -1.0), (-1.0, -1.0, 1.0), (-1.0, 1.0, -1.0), (-1.0, 1.0, 1.0), (1.0, -1.0, -1.0), (1.0, -1.0, 1.0), (1.0, 1.0, -1.0), (1.0, 1.0, 1.0)], [], [(0, 1, 3, 2), (2, 3, 7, 6), (6, 7, 5, 4), (4, 5, 1, 0), (2, 6, 4, 0), (7, 3, 1, 5)])
_uv = me_cube_001.uv_layers.new(name='UVMap')
_uv.uv.foreach_set('vector', [0.375, 0.0, 0.625, 0.0, 0.625, 0.25, 0.375, 0.25, 0.375, 0.25, 0.625, 0.25, 0.625, 0.5, 0.375, 0.5, 0.375, 0.5, 0.625, 0.5, 0.625, 0.75, 0.375, 0.75, 0.375, 0.75, 0.625, 0.75, 0.625, 1.0, 0.375, 1.0, 0.125, 0.5, 0.375, 0.5, 0.375, 0.75, 0.125, 0.75, 0.625, 0.5, 0.875, 0.5, 0.875, 0.75, 0.625, 0.75])
me_cube_001.materials.append(mat_material)
me_cube_001.update()
me_cube_003 = bpy.data.meshes.new('Cube.003')
me_cube_003.from_pydata([(-1.0, -1.0, -1.0), (-1.0, -1.0, 1.0), (-1.0, 1.0, -1.0), (-1.0, 1.0, 1.0), (1.0, -1.0, -1.0), (1.0, -1.0, 1.0), (1.0, 1.0, -1.0), (1.0, 1.0, 1.0)], [], [(0, 1, 3, 2), (2, 3, 7, 6), (6, 7, 5, 4), (4, 5, 1, 0), (2, 6, 4, 0), (7, 3, 1, 5)])
_uv = me_cube_003.uv_layers.new(name='UVMap')
_uv.uv.foreach_set('vector', [0.375, 0.0, 0.625, 0.0, 0.625, 0.25, 0.375, 0.25, 0.375, 0.25, 0.625, 0.25, 0.625, 0.5, 0.375, 0.5, 0.375, 0.5, 0.625, 0.5, 0.625, 0.75, 0.375, 0.75, 0.375, 0.75, 0.625, 0.75, 0.625, 1.0, 0.375, 1.0, 0.125, 0.5, 0.375, 0.5, 0.375, 0.75, 0.125, 0.75, 0.625, 0.5, 0.875, 0.5, 0.875, 0.75, 0.625, 0.75])
me_cube_003.update()
me_cube_004 = bpy.data.meshes.new('Cube.004')
me_cube_004.from_pydata([(-1.036, -1.04, -1.414), (-1.036, -0.7521, -0.334), (-1.036, 0.5624, -1.793), (-1.036, 0.5624, -0.1909), (0.2317, -1.04, -1.414), (0.2317, -0.7521, -0.334), (0.2317, 0.5624, -1.793), (0.2317, 0.5624, -0.1909), (-1.438, -0.7634, -1.378), (-1.438, -0.7634, -0.7366), (-1.438, -0.2396, -1.378), (-1.438, -0.2396, -0.7366), (-1.016, -0.7634, -1.378), (-1.016, -0.7634, -0.7366), (-1.016, -0.2396, -1.378), (-1.016, -0.2396, -0.7366)], [], [(0, 1, 3, 2), (2, 3, 7, 6), (6, 7, 5, 4), (4, 5, 1, 0), (2, 6, 4, 0), (7, 3, 1, 5), (8, 9, 11, 10), (10, 11, 15, 14), (14, 15, 13, 12), (12, 13, 9, 8), (10, 14, 12, 8), (15, 11, 9, 13)])
_uv = me_cube_004.uv_layers.new(name='UVMap')
_uv.uv.foreach_set('vector', [0.375, 0.0, 0.625, 0.0, 0.625, 0.25, 0.375, 0.25, 0.375, 0.25, 0.625, 0.25, 0.625, 0.5, 0.375, 0.5, 0.375, 0.5, 0.625, 0.5, 0.625, 0.75, 0.375, 0.75, 0.375, 0.75, 0.625, 0.75, 0.625, 1.0, 0.375, 1.0, 0.125, 0.5, 0.375, 0.5, 0.375, 0.75, 0.125, 0.75, 0.625, 0.5, 0.875, 0.5, 0.875, 0.75, 0.625, 0.75, 0.375, 0.0, 0.625, 0.0, 0.625, 0.25, 0.375, 0.25, 0.375, 0.25, 0.625, 0.25, 0.625, 0.5, 0.375, 0.5, 0.375, 0.5, 0.625, 0.5, 0.625, 0.75, 0.375, 0.75, 0.375, 0.75, 0.625, 0.75, 0.625, 1.0, 0.375, 1.0, 0.125, 0.5, 0.375, 0.5, 0.375, 0.75, 0.125, 0.75, 0.625, 0.5, 0.875, 0.5, 0.875, 0.75, 0.625, 0.75])
me_cube_004.materials.append(mat_car_red)
me_cube_004.update()
me_cube_005 = bpy.data.meshes.new('Cube.005')
me_cube_005.from_pydata([(-1.0, -1.0, -1.0), (-1.0, -1.0, 1.0), (-1.0, 1.0, -1.0), (-1.0, 1.0, 1.0), (1.0, -1.0, -1.0), (1.0, -1.0, 1.0), (1.0, 1.0, -1.0), (1.0, 1.0, 1.0)], [], [(0, 1, 3, 2), (2, 3, 7, 6), (6, 7, 5, 4), (4, 5, 1, 0), (2, 6, 4, 0), (7, 3, 1, 5)])
_uv = me_cube_005.uv_layers.new(name='UVMap')
_uv.uv.foreach_set('vector', [0.375, 0.0, 0.625, 0.0, 0.625, 0.25, 0.375, 0.25, 0.375, 0.25, 0.625, 0.25, 0.625, 0.5, 0.375, 0.5, 0.375, 0.5, 0.625, 0.5, 0.625, 0.75, 0.375, 0.75, 0.375, 0.75, 0.625, 0.75, 0.625, 1.0, 0.375, 1.0, 0.125, 0.5, 0.375, 0.5, 0.375, 0.75, 0.125, 0.75, 0.625, 0.5, 0.875, 0.5, 0.875, 0.75, 0.625, 0.75])
me_cube_005.materials.append(mat_material)
me_cube_005.update()
me_cube_006 = bpy.data.meshes.new('Cube.006')
me_cube_006.from_pydata([(-1.0, -1.0, -1.0), (-1.0, -1.0, 1.0), (-1.0, 1.0, -1.0), (-1.0, 1.0, 1.0), (1.0, -1.0, -1.0), (1.0, -1.0, 1.0), (1.0, 1.0, -1.0), (1.0, 1.0, 1.0)], [], [(0, 1, 3, 2), (2, 3, 7, 6), (6, 7, 5, 4), (4, 5, 1, 0), (2, 6, 4, 0), (7, 3, 1, 5)])
_uv = me_cube_006.uv_layers.new(name='UVMap')
_uv.uv.foreach_set('vector', [0.375, 0.0, 0.625, 0.0, 0.625, 0.25, 0.375, 0.25, 0.375, 0.25, 0.625, 0.25, 0.625, 0.5, 0.375, 0.5, 0.375, 0.5, 0.625, 0.5, 0.625, 0.75, 0.375, 0.75, 0.375, 0.75, 0.625, 0.75, 0.625, 1.0, 0.375, 1.0, 0.125, 0.5, 0.375, 0.5, 0.375, 0.75, 0.125, 0.75, 0.625, 0.5, 0.875, 0.5, 0.875, 0.75, 0.625, 0.75])
me_cube_006.update()
me_plane = bpy.data.meshes.new('Plane')
me_plane.from_pydata([(-1.0, -1.0, 0.0), (1.0, -1.0, 0.0), (-1.0, 1.0, 0.0), (1.0, 1.0, 0.0)], [], [(0, 1, 3, 2)])
_uv = me_plane.uv_layers.new(name='UVMap')
_uv.uv.foreach_set('vector', [0.0, 0.0, 1.0, 0.0, 1.0, 1.0, 0.0, 1.0])
me_plane.materials.append(mat_material_001)
me_plane.update()

# ---- objects
ob_car = bpy.data.objects.new('car', me_cube)
ob_light = bpy.data.objects.new('Light', light_light)
ob_camera = bpy.data.objects.new('Camera', cam_camera)
ob_wheel = bpy.data.objects.new('wheel', me_cylinder)
ob_cube = bpy.data.objects.new('Cube', me_cube_001)
ob_cube_001 = bpy.data.objects.new('Cube.001', me_cube_003)
ob_cube_002 = bpy.data.objects.new('Cube.002', me_cube_004)
ob_cube_003 = bpy.data.objects.new('Cube.003', me_cube_005)
ob_cube_004 = bpy.data.objects.new('Cube.004', me_cube_006)
ob_plane = bpy.data.objects.new('Plane', me_plane)

# ---- transforms, parenting, visibility, modifiers, constraints
ob_car.location = (0.0, 0.0, 0.0)
ob_car.lock_rotations_4d = False
ob_car.empty_display_type = 'ARROWS'
ob_car.lineart.crease_threshold = 0.0
ob_light.location = (4.076, 1.005, 5.904)
ob_light.rotation_euler = (0.02056, -0.04555, 0.994)
ob_light.lock_rotations_4d = False
ob_light.empty_display_type = 'ARROWS'
ob_light.color = (0.0, 0.0, 0.0, 0.0)
ob_light.lineart.crease_threshold = 0.0
ob_camera.location = (5.654, -7.979, 4.73)
ob_camera.rotation_euler = (1.109, -0.0, 0.5619)
ob_camera.lock_rotations_4d = False
ob_camera.empty_display_type = 'ARROWS'
ob_camera.color = (0.0, 0.0, 0.0, 0.0)
ob_camera.display_type = 'WIRE'
ob_camera.lineart.crease_threshold = 0.0
ob_wheel.location = (0.8874, -1.014, -0.259)
ob_wheel.rotation_euler = (1.571, 0.0, 1.571)
ob_wheel.scale = (0.341, 0.341, 0.101)
_m = ob_wheel.modifiers.new('Mirror', 'MIRROR')
_m.mirror_object = ob_car
ob_cube.location = (0.0006928, -1.665, -0.1941)
ob_cube.scale = (1.018, 0.1437, 0.1108)
ob_cube_001.location = (0.0006928, 1.727, -0.1941)
ob_cube_001.scale = (1.018, 0.05058, 0.1108)
ob_cube_002.location = (1.251, -0.2743, 0.4478)
ob_cube_002.scale = (0.1717, 0.1386, 0.1132)
_m = ob_cube_002.modifiers.new('Mirror', 'MIRROR')
_m.mirror_object = ob_car
ob_cube_003.location = (-1.005, 0.7072, 0.3038)
ob_cube_003.scale = (0.0237, -0.08655, -0.03177)
_m = ob_cube_003.modifiers.new('Mirror', 'MIRROR')
_m.mirror_object = ob_car
ob_cube_004.location = (-0.7203, -1.539, -0.00416)
ob_cube_004.scale = (0.1637, 0.1637, 0.1265)
_m = ob_cube_004.modifiers.new('Mirror', 'MIRROR')
_m.mirror_object = ob_car
ob_plane.location = (0.0, 0.0, -0.6201)
ob_plane.scale = (8.074, 8.074, 8.074)

# ---- collection membership
col_collection.objects.link(ob_car)
col_collection.objects.link(ob_light)
col_collection.objects.link(ob_camera)
col_collection.objects.link(ob_wheel)
col_collection.objects.link(ob_cube)
col_collection.objects.link(ob_cube_001)
col_collection.objects.link(ob_cube_002)
col_collection.objects.link(ob_cube_003)
col_collection.objects.link(ob_cube_004)
col_collection.objects.link(ob_plane)

# ---- scene / render settings (as saved in the file)
scene.camera = ob_camera
scene.frame_start = 1; scene.frame_end = 250; scene.frame_set(222)
scene.render.engine = 'CYCLES'
scene.render.bake_bias = 0.0
scene.render.bake_samples = 0
scene.cycles.sampling_pattern = 'TABULATED_SOBOL'
scene.eevee.use_volume_custom_range = False
bpy.context.view_layer.update()
